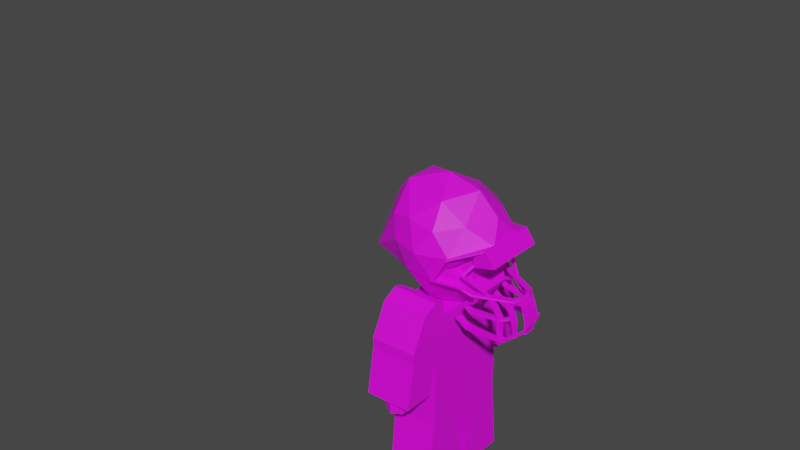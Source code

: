 # Source: person.blend  (saved by Blender 3.2.14; exported with 4.5.12 LTS)
import bpy
from mathutils import Matrix  # noqa: F401  (used for matrix-valued properties, if any)

bpy.ops.wm.read_factory_settings(use_empty=True)
scene = bpy.context.scene
scene.name = 'Scene'

# ---- collections
col_collection = bpy.data.collections.new('Collection'); scene.collection.children.link(col_collection)
col_collection_2 = bpy.data.collections.new('Collection 2'); scene.collection.children.link(col_collection_2)

# ---- images (referenced by path relative to the original .blend; pixels are not part of the script)
import os
ASSET_DIR = os.environ.get("B2B_ASSET_DIR", "")  # directory of the original .blend (textures are referenced by path, not embedded)
HERE = os.path.dirname(os.path.abspath(__file__))  # packed textures are extracted next to this script under _unpacked/

def load_image(name, relpath, width, height, colorspace="sRGB"):
    """Load a texture the original file referenced (path relative to the .blend, or extracted next to this script)."""
    p = next((c for c in (os.path.join(HERE, relpath), os.path.join(ASSET_DIR, relpath)) if relpath and os.path.exists(c)), "")
    if p:
        img = bpy.data.images.load(p, check_existing=True)
        img.name = name
    else:  # same state as the original file: an image datablock whose file is absent (Cycles renders it pink)
        img = bpy.data.images.new(name, width, height)
        img.source = "FILE"
        img.filepath = "//" + (relpath or name)
    img.colorspace_settings.name = colorspace
    return img
img_person_blood_png = load_image('Person_blood.png', 'Person_blood.png', 1024, 1024, 'sRGB')

# ---- materials (node trees are filled in below, after node groups)
mat_material = bpy.data.materials.new('Material')
mat_material.use_transparent_shadow = False

# ---- material node trees
mat_material.use_nodes = True; mat_material.node_tree.nodes.clear()
_N = mat_material.node_tree.nodes; _L = mat_material.node_tree.links
n0 = _N.new('ShaderNodeBsdfPrincipled'); n0.name = 'Principled BSDF'; n0.location = (10, 300)
n0.distribution = 'GGX'
n0.subsurface_method = 'RANDOM_WALK_SKIN'
n0.inputs[3].default_value = 1.45
n0.inputs[27].default_value = (0.0, 0.0, 0.0, 1.0)
n0.inputs[28].default_value = 1.0
n1 = _N.new('ShaderNodeOutputMaterial'); n1.name = 'Material Output'; n1.location = (300, 300)
n2 = _N.new('ShaderNodeTexImage'); n2.name = 'Image Texture'; n2.location = (-280, 260)
n2.image = img_person_blood_png
_L.new(n0.outputs[0], n1.inputs[0])
_L.new(n2.outputs[0], n0.inputs[0])
n1.is_active_output = True

# ---- world
world_world = bpy.data.worlds.new('World'); scene.world = world_world
world_world.use_nodes = True; world_world.node_tree.nodes.clear()
_N = world_world.node_tree.nodes; _L = world_world.node_tree.links
n0 = _N.new('ShaderNodeOutputWorld'); n0.name = 'World Output'; n0.location = (300, 300)
n1 = _N.new('ShaderNodeBackground'); n1.name = 'Background'; n1.location = (10, 300)
n1.inputs[0].default_value = (0.05088, 0.05088, 0.05088, 1.0)
_L.new(n1.outputs[0], n0.inputs[0])
n0.is_active_output = True
world_world.color = (0.05088, 0.05088, 0.05088)
world_world.use_sun_shadow = False
world_world.sun_shadow_jitter_overblur = 0.0

# ---- meshes
me_plane_001 = bpy.data.meshes.new('Plane.001')
me_plane_001.from_pydata([(0.5, -0.4457, 2.564), (0.5, 0.3657, 2.564), (0.5, -0.4457, 3.436), (0.5, 0.3657, 3.436)], [], [(0, 1, 3, 2)])
_uv = me_plane_001.uv_layers.new(name='UVMap')
_uv.uv.foreach_set('vector', [9.647e-05, 9.647e-05, 0.931, 9.723e-05, 0.931, 0.9999, 9.647e-05, 0.9999])
me_plane_001.use_remesh_fix_poles = True
me_plane_001.use_remesh_preserve_attributes = False
me_plane_001.update()
me_icosphere_005 = bpy.data.meshes.new('Icosphere.005')
me_icosphere_005.from_pydata([(0.1382, -0.4466, 3.644), (-0.3618, -0.276, 3.644), (0.4472, -2.006e-10, 3.644), (0.0, -2.006e-10, 3.92), (0.5755, -0.2622, 3.32), (0.0, -0.625, 3.32), (0.2939, -0.5247, 3.32), (-0.6955, -0.002232, 3.32), (-0.4939, -0.5247, 3.32), (0.3441, -0.2625, 3.683), (-0.1314, -0.4247, 3.683), (-0.4453, -2.006e-10, 3.683), (-0.4939, -0.5247, 2.92), (0.08123, -0.2625, 3.845), (0.2629, -2.006e-10, 3.845), (-0.2127, -0.1622, 3.845), (-0.6955, -0.002232, 2.92), (0.0, -0.625, 2.92), (-0.4939, -0.5247, 2.32), (-0.6955, -0.002232, 2.32), (0.0, -0.625, 2.32), (0.2939, -0.4251, 3.32), (0.1124, -0.4879, 3.32), (-0.06921, -0.4508, 3.32), (-0.3508, -0.4137, 3.32), (-0.4324, -0.2765, 3.32), (-0.5139, -0.03937, 3.32), (-8.936e-09, 0.5315, 2.681), (0.4753, 0.2658, 3.319), (0.4753, 0.2658, 2.681), (0.4753, -0.2658, 3.319), (0.4753, -0.2658, 2.681), (-9.316e-08, -0.5315, 3.319), (-7.427e-08, -0.5315, 2.681), (-8.936e-09, -7.503e-08, 2.362), (-5.691e-08, -1.019e-07, 3.638), (-0.4753, -0.2658, 3.319), (-0.4753, -0.2658, 2.681), (-0.4753, 0.2658, 3.319), (-0.4753, 0.2658, 2.681), (1.524e-07, 0.5315, 3.319), (3.41e-08, 1.053, 1.489), (-0.1328, 0.9767, 1.311), (-1.096e-08, -0.7467, 1.311), (-0.1328, 0.9767, 1.489), (-0.1328, 0.8233, 1.311), (0.1328, -0.8233, 1.489), (0.1328, -0.8233, 1.311), (-0.1328, 0.8233, 1.489), (-2.436e-08, 0.9, 1.577), (0.1328, -0.9767, 1.489), (0.1328, -0.9767, 1.311), (-1.096e-08, 0.9, 1.223), (-2.921e-08, 0.7467, 1.311), (-3.448e-08, -1.053, 1.489), (-2.921e-08, -1.053, 1.311), (-1.096e-08, -0.9, 1.223), (-2.436e-08, -0.9, 1.577), (-0.1328, -0.9767, 1.489), (-0.1328, -0.9767, 1.311), (-3.448e-08, 0.7467, 1.489), (0.1328, 0.8233, 1.311), (-0.1328, -0.8233, 1.489), (-0.1328, -0.8233, 1.311), (0.1328, 0.8233, 1.489), (0.1328, 0.9767, 1.311), (3.41e-08, -0.7467, 1.489), (0.1328, 0.9767, 1.489), (-1.096e-08, 1.053, 1.311), (-0.3, -0.7, 0.0), (-0.3, -0.6, 1.0), (0.3, -0.7, 0.0), (0.3, -0.6, 1.0), (-0.3, -0.1, 0.0), (-0.3, 0.0, 1.0), (0.3, -0.1, 0.0), (0.3, 0.0, 1.0), (-0.3, -0.6, 1.0), (-0.3, -0.6, 2.5), (0.3, -0.6, 1.0), (0.3, -0.6, 2.5), (-0.3, 0.0, 1.0), (-0.3, 0.0, 2.5), (0.3, 0.0, 1.0), (0.3, 0.0, 2.5), (-0.3, -0.6, 2.0), (0.3, -0.6, 2.0), (0.3, 0.0, 2.0), (-0.3, 0.0, 2.0), (-0.3, -0.8, 2.4), (0.3, -0.8, 2.4), (-0.3, -1.0, 2.0), (0.3, -1.0, 2.0), (-0.3, -0.7, 1.5), (0.3, -0.7, 1.5), (-0.3, -1.1, 1.5), (0.3, -1.1, 1.5)], [], [(0, 9, 13), (1, 10, 15), (6, 5, 17), (3, 14, 2, 4, 21, 22, 23, 24, 25, 26, 7, 11), (8, 12, 17, 5), (15, 3, 11), (7, 16, 12, 8), (4, 6, 5, 8, 7, 26, 25, 24, 23, 22, 21), (11, 1, 15), (15, 13, 3), (15, 10, 13), (10, 0, 13), (13, 14, 3), (13, 9, 14), (9, 2, 14), (7, 1, 11), (8, 10, 1), (8, 5, 10), (5, 0, 10), (6, 9, 0), (6, 4, 9), (4, 2, 9), (7, 8, 1), (5, 6, 0), (12, 18, 20, 17), (16, 19, 18, 12), (17, 4, 6), (4, 17, 21), (21, 17, 22), (23, 22, 17), (24, 23, 20), (17, 20, 23), (25, 24, 20, 18), (26, 25, 18, 19), (19, 7, 26), (34, 27, 29), (27, 40, 28, 29), (40, 35, 28), (34, 29, 31), (29, 28, 30, 31), (28, 35, 30), (34, 31, 33), (31, 30, 32, 33), (30, 35, 32), (34, 33, 37), (33, 32, 36, 37), (32, 35, 36), (34, 37, 39), (37, 36, 38, 39), (36, 35, 38), (34, 39, 27), (39, 38, 40, 27), (38, 35, 40), (56, 43, 47), (43, 66, 46, 47), (66, 57, 46), (56, 47, 51), (47, 46, 50, 51), (46, 57, 50), (56, 51, 55), (51, 50, 54, 55), (50, 57, 54), (56, 55, 59), (55, 54, 58, 59), (54, 57, 58), (56, 59, 63), (59, 58, 62, 63), (58, 57, 62), (56, 63, 43), (63, 62, 66, 43), (62, 57, 66), (41, 49, 67), (42, 44, 41, 68), (44, 49, 41), (52, 65, 61), (52, 68, 65), (67, 49, 64), (65, 67, 64, 61), (68, 41, 67, 65), (52, 61, 53), (52, 53, 45), (64, 49, 60), (61, 64, 60, 53), (52, 45, 42), (45, 48, 44, 42), (53, 60, 48, 45), (60, 49, 48), (52, 42, 68), (48, 49, 44), (75, 76, 72, 71), (71, 72, 70, 69), (73, 75, 71, 69), (76, 74, 70, 72), (74, 76, 75, 73), (69, 70, 74, 73), (87, 84, 80, 86), (85, 86, 94, 93), (81, 83, 79, 77), (84, 82, 78, 80), (88, 87, 83, 81), (85, 78, 82, 88), (77, 85, 88, 81), (82, 84, 87, 88), (79, 86, 85, 77), (83, 87, 86, 79), (92, 90, 89, 91), (80, 78, 89, 90), (78, 85, 91, 89), (86, 80, 90, 92), (93, 94, 96, 95), (91, 85, 93, 95), (92, 91, 95, 96), (86, 92, 96, 94)])
_uv = me_icosphere_005.uv_layers.new(name='UVMap')
_uv.uv.foreach_set('vector', [0.1818, 0.3149, 0.2727, 0.3149, 0.2273, 0.3937, 0.0, 0.3149, 0.09091, 0.3149, 0.04546, 0.3937, 0.2273, 0.2362, 0.1364, 0.2362, 0.1364, 0.2362, 0.2727, 0.4724, 0.3182, 0.3937, 0.3636, 0.3149, 0.3182, 0.2362, 0.3961, 0.2362, 0.474, 0.2362, 0.5519, 0.2362, 0.6299, 0.2362, 0.7078, 0.2362, 0.7857, 0.2362, 0.8636, 0.2362, 0.8182, 0.3149, 0.04546, 0.2362, 0.04546, 0.2362, 0.1364, 0.2362, 0.1364, 0.2362, 0.8636, 0.3937, 0.2727, 0.4724, 0.8182, 0.3149, 0.8636, 0.2362, 0.8636, 0.2362, 0.9545, 0.2362, 0.9545, 0.2362, 0.3182, 0.2362, 0.2273, 0.2362, 0.1364, 0.2362, 0.04546, 0.2362, 0.8636, 0.2362, 0.7857, 0.2362, 0.7078, 0.2362, 0.6299, 0.2362, 0.5519, 0.2362, 0.474, 0.2362, 0.3961, 0.2362, 0.8182, 0.3149, 0.9091, 0.3149, 0.8636, 0.3937, 0.04546, 0.3937, 0.1364, 0.3937, 0.09091, 0.4724, 0.04546, 0.3937, 0.09091, 0.3149, 0.1364, 0.3937, 0.09091, 0.3149, 0.1818, 0.3149, 0.1364, 0.3937, 0.2273, 0.3937, 0.3182, 0.3937, 0.2727, 0.4724, 0.2273, 0.3937, 0.2727, 0.3149, 0.3182, 0.3937, 0.2727, 0.3149, 0.3636, 0.3149, 0.3182, 0.3937, 0.8636, 0.2362, 0.9091, 0.3149, 0.8182, 0.3149, 0.04546, 0.2362, 0.09091, 0.3149, 0.0, 0.3149, 0.04546, 0.2362, 0.1364, 0.2362, 0.09091, 0.3149, 0.1364, 0.2362, 0.1818, 0.3149, 0.09091, 0.3149, 0.2273, 0.2362, 0.2727, 0.3149, 0.1818, 0.3149, 0.2273, 0.2362, 0.3182, 0.2362, 0.2727, 0.3149, 0.3182, 0.2362, 0.3636, 0.3149, 0.2727, 0.3149, 0.8636, 0.2362, 0.9545, 0.2362, 0.9091, 0.3149, 0.1364, 0.2362, 0.2273, 0.2362, 0.1818, 0.3149, 0.04546, 0.2362, 0.04546, 0.2362, 0.1364, 0.2362, 0.1364, 0.2362, 0.8636, 0.2362, 0.8636, 0.2362, 0.9545, 0.2362, 0.9545, 0.2362, 0.1364, 0.2362, 0.3182, 0.2362, 0.2273, 0.2362, 0.3182, 0.2362, 0.1364, 0.2362, 0.3961, 0.2362, 0.3961, 0.2362, 0.1364, 0.2362, 0.474, 0.2362, 0.5519, 0.2362, 0.474, 0.2362, 0.1364, 0.2362, 0.6299, 0.2362, 0.5519, 0.2362, 0.0, 0.0, 0.1364, 0.2362, 0.0, 0.0, 0.5519, 0.2362, 0.0, 0.0, 0.0, 0.0, 0.0, 0.0, 0.0, 0.0, 0.0, 0.0, 0.0, 0.0, 0.0, 0.0, 0.0, 0.0, 0.0, 0.0, 0.8636, 0.2362, 0.0, 0.0, 0.0, 0.0, 1.0, 0.0, 1.0, 1.0, 0.0, 0.0, 1.0, 0.0, 1.0, 1.0, 0.0, 1.0, 0.0, 0.0, 1.0, 0.0, 1.0, 1.0, 0.0, 0.0, 1.0, 0.0, 1.0, 1.0, 0.0, 0.0, 1.0, 0.0, 1.0, 1.0, 0.0, 1.0, 0.0, 0.0, 1.0, 0.0, 1.0, 1.0, 0.0, 0.0, 1.0, 0.0, 1.0, 1.0, 0.0, 0.0, 1.0, 0.0, 1.0, 1.0, 0.0, 1.0, 0.0, 0.0, 1.0, 0.0, 1.0, 1.0, 0.0, 0.0, 1.0, 0.0, 1.0, 1.0, 0.0, 0.0, 1.0, 0.0, 1.0, 1.0, 0.0, 1.0, 0.0, 0.0, 1.0, 0.0, 1.0, 1.0, 0.0, 0.0, 1.0, 0.0, 1.0, 1.0, 0.0, 0.0, 1.0, 0.0, 1.0, 1.0, 0.0, 1.0, 0.0, 0.0, 1.0, 0.0, 1.0, 1.0, 0.0, 0.0, 1.0, 0.0, 1.0, 1.0, 0.0, 0.0, 1.0, 0.0, 1.0, 1.0, 0.0, 1.0, 0.0, 0.0, 1.0, 0.0, 1.0, 1.0, 0.0, 0.0, 1.0, 0.0, 1.0, 1.0, 0.0, 0.0, 1.0, 0.0, 1.0, 1.0, 0.0, 1.0, 0.0, 0.0, 1.0, 0.0, 1.0, 1.0, 0.0, 0.0, 1.0, 0.0, 1.0, 1.0, 0.0, 0.0, 1.0, 0.0, 1.0, 1.0, 0.0, 1.0, 0.0, 0.0, 1.0, 0.0, 1.0, 1.0, 0.0, 0.0, 1.0, 0.0, 1.0, 1.0, 0.0, 0.0, 1.0, 0.0, 1.0, 1.0, 0.0, 1.0, 0.0, 0.0, 1.0, 0.0, 1.0, 1.0, 0.0, 0.0, 1.0, 0.0, 1.0, 1.0, 0.0, 0.0, 1.0, 0.0, 1.0, 1.0, 0.0, 1.0, 0.0, 0.0, 1.0, 0.0, 1.0, 1.0, 0.0, 0.0, 1.0, 0.0, 1.0, 1.0, 0.0, 0.0, 1.0, 0.0, 1.0, 1.0, 0.0, 1.0, 0.0, 0.0, 1.0, 0.0, 1.0, 1.0, 0.0, 0.0, 1.0, 0.0, 1.0, 1.0, 0.0, 0.0, 1.0, 0.0, 1.0, 1.0, 0.0, 1.0, 0.0, 0.0, 1.0, 0.0, 1.0, 1.0, 0.0, 0.0, 1.0, 0.0, 1.0, 1.0, 0.0, 0.0, 1.0, 0.0, 1.0, 1.0, 0.0, 1.0, 0.0, 0.0, 1.0, 0.0, 1.0, 1.0, 0.0, 0.0, 1.0, 0.0, 1.0, 1.0, 0.0, 0.0, 1.0, 0.0, 1.0, 1.0, 0.0, 0.0, 1.0, 0.0, 1.0, 1.0, 0.0, 0.0, 1.0, 0.0, 1.0, 1.0, 0.0, 1.0, 0.0, 0.0, 1.0, 0.0, 1.0, 1.0, 0.0, 1.0, 0.0, 0.0, 1.0, 0.0, 1.0, 1.0, 0.0, 0.0, 1.0, 0.0, 1.0, 1.0, 0.0, 0.0, 1.0, 0.0, 1.0, 1.0, 0.0, 0.0, 1.0, 0.0, 1.0, 1.0, 0.0, 1.0, 0.0, 0.0, 1.0, 0.0, 1.0, 1.0, 0.0, 0.0, 1.0, 0.0, 1.0, 1.0, 0.0, 1.0, 0.0, 0.0, 1.0, 0.0, 1.0, 1.0, 0.0, 1.0, 0.0, 0.0, 1.0, 0.0, 1.0, 1.0, 0.0, 0.0, 1.0, 0.0, 1.0, 1.0, 0.0, 0.0, 1.0, 0.0, 1.0, 1.0, 0.375, 0.625, 0.625, 0.625, 0.625, 0.75, 0.375, 0.75, 0.375, 0.75, 0.625, 0.75, 0.625, 1.0, 0.375, 1.0, 0.125, 0.625, 0.375, 0.625, 0.375, 0.75, 0.125, 0.75, 0.625, 0.625, 0.875, 0.625, 0.875, 0.75, 0.625, 0.75, 0.625, 0.125, 0.625, 0.625, 0.375, 0.625, 0.375, 0.125, 0.375, 0.0, 0.625, 0.0, 0.625, 0.125, 0.375, 0.125, 0.5625, 0.625, 0.625, 0.625, 0.625, 0.75, 0.5625, 0.75, 0.5625, 1.0, 0.5625, 0.75, 0.5625, 0.75, 0.5625, 1.0, 0.125, 0.625, 0.375, 0.625, 0.375, 0.75, 0.125, 0.75, 0.625, 0.625, 0.875, 0.625, 0.875, 0.75, 0.625, 0.75, 0.5625, 0.125, 0.5625, 0.625, 0.375, 0.625, 0.375, 0.125, 0.5625, 0.0, 0.625, 0.0, 0.625, 0.125, 0.5625, 0.125, 0.375, 0.0, 0.5625, 0.0, 0.5625, 0.125, 0.375, 0.125, 0.625, 0.125, 0.625, 0.625, 0.5625, 0.625, 0.5625, 0.125, 0.375, 0.75, 0.5625, 0.75, 0.5625, 1.0, 0.375, 1.0, 0.375, 0.625, 0.5625, 0.625, 0.5625, 0.75, 0.375, 0.75, 0.5625, 0.75, 0.625, 0.75, 0.625, 1.0, 0.5625, 1.0, 0.625, 0.75, 0.875, 0.75, 0.875, 0.75, 0.625, 0.75, 0.625, 0.0, 0.5625, 0.0, 0.5625, 0.0, 0.625, 0.0, 0.5625, 0.75, 0.625, 0.75, 0.625, 0.75, 0.5625, 0.75, 0.5625, 1.0, 0.5625, 0.75, 0.5625, 0.75, 0.5625, 1.0, 0.5625, 0.0, 0.5625, 0.0, 0.5625, 0.0, 0.5625, 0.0, 0.5625, 0.75, 0.5625, 1.0, 0.5625, 1.0, 0.5625, 0.75, 0.5625, 0.75, 0.5625, 0.75, 0.5625, 0.75, 0.5625, 0.75])
me_icosphere_005.use_remesh_fix_poles = True
me_icosphere_005.use_remesh_preserve_attributes = False
me_icosphere_005.update()
me_cube_006 = bpy.data.meshes.new('Cube.006')
me_cube_006.from_pydata([(-0.173, -0.3719, 0.6677), (-0.173, -0.3719, 1.268), (0.187, -0.3719, 1.268), (-0.173, -0.4919, 1.561), (0.187, -0.4919, 1.561), (-0.173, -0.6119, 1.321), (0.187, -0.6119, 1.321), (-0.173, -0.4319, 0.9677), (0.187, -0.4319, 0.9677), (-0.173, -0.6719, 0.9677), (0.187, -0.6719, 0.9677), (-0.173, -0.4319, 0.06769), (0.187, -0.4319, 0.06769), (0.187, -0.3719, 0.6677), (-0.173, -0.07194, 0.06769), (0.187, -0.07194, 0.06769), (0.1413, 0.1465, 1.771), (0.326, 0.1475, 2.059), (0.3196, 0.1522, 1.771), (0.326, -0.1714, 2.059), (0.3196, -0.1292, 1.771), (0.006988, -0.3309, 2.059), (0.1413, -0.2211, 1.771), (-0.2782, -0.1714, 2.059), (-0.1555, -0.1292, 1.767), (-0.2782, 0.1475, 2.059), (-0.1555, 0.05463, 1.767), (0.006988, 0.307, 2.059), (-0.07268, 0.5741, 0.8546), (0.006988, -0.4599, 0.8546), (0.08665, -0.5059, 0.8546), (0.006988, 0.5281, 1.014), (0.08665, -0.5979, 0.8546), (0.006988, 0.5281, 0.8015), (0.006988, 0.4361, 0.8546), (0.006988, -0.6439, 0.9608), (0.006988, -0.6439, 0.8546), (0.006988, -0.5519, 0.8015), (0.006988, -0.5519, 1.014), (-0.07268, -0.5979, 0.8546), (0.08665, 0.4821, 0.8546), (-0.07268, -0.5059, 0.8546), (0.08665, 0.5741, 0.8546), (0.006988, -0.4599, 0.9608), (0.006988, 0.6201, 0.8546), (-0.173, 0.3481, 0.6677), (-0.173, 0.3481, 1.568), (0.187, 0.3481, 1.568), (-0.173, -0.01194, 1.568), (0.187, -0.01194, 0.6677), (0.187, -0.01194, 1.568), (-0.173, 0.3481, 1.268), (0.187, 0.3481, 1.268), (0.187, -0.01194, 1.268), (-0.173, -0.01194, 1.268), (-0.173, 0.4681, 1.561), (0.187, 0.4681, 1.561), (-0.173, 0.5881, 1.321), (0.187, 0.5881, 1.321), (-0.173, 0.4081, 0.9677), (0.187, 0.4081, 0.9677), (-0.173, 0.6481, 0.9677), (0.187, 0.6481, 0.9677), (-0.173, 0.4081, 0.06769), (0.187, 0.4081, 0.06769), (0.187, 0.3481, 0.6677), (-0.173, 0.04806, 0.06769), (-0.173, -0.01194, 0.6677), (0.187, 0.04806, 0.06769), (0.2858, -0.1292, 1.771), (0.006988, -0.01194, 1.485), (-0.07268, -0.5979, 0.9608), (0.08665, 0.4821, 0.9608), (-0.07268, -0.5059, 0.9608), (0.08665, 0.5741, 0.9608), (0.006988, 0.6201, 0.9608), (-0.07268, 0.5741, 0.9608), (-0.07268, 0.4821, 0.9608), (-0.07268, 0.4821, 0.8546), (0.08665, -0.5059, 0.9608), (0.006988, 0.4361, 0.9608), (0.08665, -0.5979, 0.9608), (-0.173, -0.3719, 1.701), (0.187, -0.4919, 1.641), (-0.173, -0.4919, 1.641), (-0.173, 0.3481, 1.701), (0.187, 0.4681, 1.641), (-0.173, 0.4681, 1.641), (-0.173, -0.6119, 1.396), (-0.173, -0.4919, 1.636), (0.187, -0.4919, 1.636), (0.187, -0.6119, 1.396), (-0.173, 0.5881, 1.396), (-0.173, 0.4681, 1.636), (0.187, 0.4681, 1.636), (0.187, 0.5881, 1.396), (0.187, -0.3719, 1.568), (-0.173, -0.3719, 1.568), (0.187, -0.3719, 1.701), (0.187, 0.3481, 1.701), (0.187, -0.2759, 1.568), (-0.173, -0.2759, 1.568), (0.187, -0.2931, 1.677), (-0.173, -0.2931, 1.677), (0.187, 0.2709, 1.568), (-0.173, 0.2709, 1.568), (0.187, 0.2776, 1.674), (-0.173, 0.2776, 1.674), (0.3016, 4.325e-10, 1.568), (0.2072, -0.3078, 1.937), (-0.0744, -0.364, 1.878), (-0.3195, -4.696e-09, 1.816), (-0.0744, 0.364, 1.878), (0.2072, 0.3078, 1.937), (0.1394, -0.364, 2.224), (-0.2474, -0.2911, 2.224), (-0.2474, 0.2911, 2.224), (0.1394, 0.364, 2.224), (0.4095, -2.162e-08, 2.276), (0.001451, -2.299e-08, 2.499), (0.01567, -0.2139, 1.612), (0.4017, -0.1322, 1.75), (0.1342, -0.3461, 1.848), (0.2406, -2.641e-08, 1.908), (0.4017, 0.1322, 1.75), (-0.3043, 3.338e-09, 1.606), (-0.2337, -0.2645, 1.848), (0.01567, 0.2139, 1.612), (-0.2337, 0.2645, 1.848), (0.1342, 0.3461, 1.848), (0.4786, -0.1322, 2.134), (0.4786, 0.1322, 2.134), (0.0325, -0.4279, 2.051), (0.2598, -0.3461, 2.051), (-0.4874, -0.1852, 1.861), (-0.1948, -0.3461, 2.051), (-0.1948, 0.3461, 2.051), (-0.4874, 0.1852, 1.861), (0.2598, 0.3461, 2.051), (0.0325, 0.4279, 2.051), (0.2987, -0.2139, 2.254), (-0.06917, -0.3461, 2.254), (-0.438, -1.358e-08, 2.252), (-0.06917, 0.3461, 2.254), (0.2987, 0.2139, 2.254), (0.09534, -0.2139, 2.38), (0.2554, -2.162e-08, 2.432), (-0.247, -0.1322, 2.427), (-0.247, 0.1322, 2.427), (0.09534, 0.2139, 2.38), (0.3425, -0.2385, 1.488), (0.3425, -0.2385, 1.509), (0.5759, -0.2311, 1.491), (0.5759, -0.2311, 1.512), (0.3425, -0.1894, 1.488), (0.3425, -0.1894, 1.509), (0.5759, -0.182, 1.491), (0.5717, -0.1894, 1.509), (0.7106, -0.04805, 1.506), (0.7106, -0.04805, 1.528), (0.7106, 0.001103, 1.506), (0.7106, 0.001103, 1.528), (0.5957, -0.2311, 1.515), (0.6156, -0.2311, 1.518), (0.6448, -0.2242, 1.517), (0.6631, -0.1325, 1.514), (0.6759, -0.1253, 1.513), (0.6908, -0.04805, 1.525), (0.6908, 0.001103, 1.525), (0.6674, -0.09452, 1.516), (0.6539, -0.09906, 1.514), (0.6448, -0.183, 1.517), (0.6156, -0.182, 1.518), (0.5957, -0.182, 1.515), (0.5957, -0.182, 1.493), (0.6156, -0.182, 1.496), (0.6448, -0.183, 1.499), (0.6539, -0.09906, 1.498), (0.6689, -0.09981, 1.501), (0.6908, 0.001103, 1.503), (0.6908, -0.04805, 1.503), (0.6759, -0.1253, 1.501), (0.6611, -0.1341, 1.495), (0.6448, -0.2242, 1.499), (0.6156, -0.2311, 1.496), (0.5957, -0.2311, 1.493), (0.4735, -0.1786, 1.768), (0.4876, -0.1783, 1.77), (0.4876, -0.1436, 1.765), (0.4735, -0.1439, 1.763), (0.5847, -0.1348, 1.757), (0.601, -0.1348, 1.759), (0.601, -0.09435, 1.759), (0.5847, -0.09435, 1.757), (0.6502, -0.04805, 1.77), (0.6502, 0.001103, 1.77), (0.6304, -0.1163, 1.767), (0.6304, -0.06717, 1.767), (0.7172, -0.04805, 1.564), (0.7112, -0.04805, 1.601), (0.7031, -0.04805, 1.636), (0.6917, -0.04805, 1.672), (0.6823, -0.04805, 1.709), (0.659, -0.04805, 1.755), (0.6391, -0.1163, 1.752), (0.6625, -0.04805, 1.706), (0.6719, -0.04805, 1.669), (0.6833, -0.04805, 1.633), (0.6913, -0.04805, 1.599), (0.6974, -0.04805, 1.561), (0.7172, 0.001103, 1.564), (0.7112, 0.001103, 1.601), (0.7031, 0.001103, 1.636), (0.6917, 0.001103, 1.672), (0.6823, 0.001103, 1.709), (0.659, 0.001103, 1.755), (0.6391, -0.06717, 1.752), (0.6625, 0.001103, 1.706), (0.6719, 0.001103, 1.669), (0.6833, 0.001103, 1.633), (0.6913, 0.001103, 1.599), (0.6974, 0.001103, 1.561), (0.5857, -0.1696, 1.552), (0.5801, -0.1627, 1.594), (0.5765, -0.1571, 1.629), (0.5742, -0.1545, 1.645), (0.5221, -0.1438, 1.71), (0.5419, -0.1434, 1.712), (0.5941, -0.1543, 1.646), (0.5964, -0.1569, 1.63), (0.5999, -0.1623, 1.597), (0.6055, -0.1692, 1.555), (0.5857, -0.2182, 1.559), (0.5801, -0.2113, 1.601), (0.5765, -0.2057, 1.635), (0.5742, -0.2031, 1.651), (0.5221, -0.1924, 1.716), (0.6055, -0.2178, 1.561), (0.5999, -0.2109, 1.604), (0.5964, -0.2055, 1.636), (0.5941, -0.2029, 1.652), (0.5419, -0.192, 1.719), (0.3652, -0.1894, 1.628), (0.3596, -0.1894, 1.646), (0.3652, -0.2385, 1.628), (0.3596, -0.2385, 1.646), (0.6654, -0.1391, 1.614), (0.6598, -0.1391, 1.631), (0.6543, -0.1391, 1.649), (0.6487, -0.1391, 1.666), (0.6272, -0.1391, 1.707), (0.6073, -0.1391, 1.706), (0.6289, -0.1391, 1.665), (0.6344, -0.1391, 1.648), (0.64, -0.1391, 1.63), (0.6455, -0.1391, 1.613), (0.6654, -0.08998, 1.614), (0.6598, -0.08998, 1.631), (0.6543, -0.08998, 1.649), (0.6487, -0.08998, 1.666), (0.6272, -0.08998, 1.707), (0.6073, -0.08998, 1.706), (0.6289, -0.08998, 1.665), (0.6344, -0.08998, 1.648), (0.64, -0.08998, 1.63), (0.6455, -0.08998, 1.613), (0.5948, -0.2029, 1.652), (0.6004, -0.2057, 1.635), (0.5948, -0.1543, 1.646), (0.6004, -0.1571, 1.628), (0.3756, -0.2385, 1.779), (0.3756, -0.1894, 1.779), (0.3843, -0.2385, 1.764), (0.3843, -0.1894, 1.764), (0.2999, -0.275, 1.822), (0.2999, -0.2259, 1.822), (0.2913, -0.275, 1.805), (0.2913, -0.2259, 1.805), (0.1553, -0.3809, 1.876), (0.1553, -0.3317, 1.876), (0.1365, -0.3809, 1.866), (0.1365, -0.3317, 1.866), (0.3186, -0.1894, 1.668), (0.313, -0.1894, 1.686), (0.3186, -0.2385, 1.668), (0.313, -0.2385, 1.686), (0.2902, -0.1894, 1.614), (0.2846, -0.1894, 1.631), (0.2902, -0.2385, 1.614), (0.2846, -0.2385, 1.631), (0.2602, -0.1894, 1.536), (0.2547, -0.1894, 1.554), (0.2602, -0.2385, 1.536), (0.2547, -0.2385, 1.554), (0.2666, -0.2385, 1.538), (0.2666, -0.2385, 1.56), (0.2666, -0.1894, 1.538), (0.2666, -0.1894, 1.56), (0.3229, -0.2385, 1.677), (0.3285, -0.2385, 1.66), (0.3285, -0.1894, 1.66), (0.3229, -0.1894, 1.677), (0.3965, -0.2385, 1.724), (0.4064, -0.2385, 1.715), (0.4064, -0.1894, 1.715), (0.4061, -0.2385, 1.772), (0.416, -0.2385, 1.763), (0.416, -0.1894, 1.763), (0.1435, -0.3809, 1.854), (0.1435, -0.3317, 1.854), (0.1612, -0.3809, 1.865), (0.1612, -0.3317, 1.865), (0.2562, -0.3704, 2.056), (0.2562, -0.3212, 2.056), (0.262, -0.3704, 2.045), (0.262, -0.3212, 2.045), (0.4808, -0.2385, 2.144), (0.4808, -0.1894, 2.144), (0.4867, -0.2385, 2.133), (0.4867, -0.1894, 2.133), (0.4664, -0.1894, 2.138), (0.4723, -0.1894, 2.127), (0.4664, -0.2385, 2.138), (0.4723, -0.2385, 2.127), (0.5589, -0.2385, 2.035), (0.5589, -0.1894, 2.035), (0.5444, -0.1894, 2.029), (0.5444, -0.2385, 2.029), (0.5453, -0.1894, 2.054), (0.5308, -0.1894, 2.047), (0.5453, -0.2385, 2.054), (0.5308, -0.2385, 2.047), (0.3984, -0.1894, 1.997), (0.3984, -0.2385, 1.997), (0.3848, -0.1894, 2.016), (0.3848, -0.2385, 2.016), (0.4046, -0.1894, 2.02), (0.4046, -0.2385, 2.02), (0.4182, -0.2385, 2.001), (0.4182, -0.1894, 2.001), (0.3911, -0.1894, 2.089), (0.3911, -0.2385, 2.089), (0.4108, -0.1894, 2.094), (0.4108, -0.2385, 2.094), (0.3129, -1.393e-08, 2.054), (0.3187, -1.393e-08, 2.043), (0.4808, -1.393e-08, 2.144), (0.4867, -1.393e-08, 2.133), (0.4664, -1.393e-08, 2.138), (0.4723, -1.393e-08, 2.127), (0.5589, -1.393e-08, 2.035), (0.5444, -1.393e-08, 2.029), (0.5453, -1.393e-08, 2.054), (0.5308, -1.393e-08, 2.047), (0.3984, -1.393e-08, 1.997), (0.3848, -1.393e-08, 2.016), (0.4046, -1.393e-08, 2.02), (0.4182, -1.393e-08, 2.001), (0.3911, -1.393e-08, 2.089), (0.4108, -1.393e-08, 2.094), (0.3265, -0.2528, 1.905), (0.3265, -0.2869, 1.905), (0.3129, -0.2528, 1.923), (0.3129, -0.2869, 1.923), (0.3269, -0.2525, 1.937), (0.3269, -0.2866, 1.937), (0.3405, -0.2525, 1.919), (0.3405, -0.2866, 1.919), (0.4817, -0.1533, 1.763), (0.4817, -0.1732, 1.763), (0.4899, -0.1531, 1.771), (0.4899, -0.173, 1.771), (0.3425, 0.2385, 1.488), (0.3425, 0.2385, 1.509), (0.5759, 0.2311, 1.491), (0.5759, 0.2311, 1.512), (0.3425, 0.1894, 1.488), (0.3425, 0.1894, 1.509), (0.5759, 0.182, 1.491), (0.5717, 0.1894, 1.509), (0.7106, 0.04805, 1.506), (0.7106, 0.04805, 1.528), (0.7106, -0.001103, 1.506), (0.7106, -0.001103, 1.528), (0.5957, 0.2311, 1.515), (0.6156, 0.2311, 1.518), (0.6448, 0.2242, 1.517), (0.6631, 0.1325, 1.514), (0.6759, 0.1253, 1.513), (0.6908, 0.04805, 1.525), (0.6908, -0.001103, 1.525), (0.6674, 0.09452, 1.516), (0.6539, 0.09906, 1.514), (0.6448, 0.183, 1.517), (0.6156, 0.182, 1.518), (0.5957, 0.182, 1.515), (0.5957, 0.182, 1.493), (0.6156, 0.182, 1.496), (0.6448, 0.183, 1.499), (0.6539, 0.09906, 1.498), (0.6689, 0.09981, 1.501), (0.6908, -0.001103, 1.503), (0.6908, 0.04805, 1.503), (0.6759, 0.1253, 1.501), (0.6611, 0.1341, 1.495), (0.6448, 0.2242, 1.499), (0.6156, 0.2311, 1.496), (0.5957, 0.2311, 1.493), (0.4735, 0.1786, 1.768), (0.4876, 0.1783, 1.77), (0.4876, 0.1436, 1.765), (0.4735, 0.1439, 1.763), (0.5847, 0.1348, 1.757), (0.601, 0.1348, 1.759), (0.601, 0.09435, 1.759), (0.5847, 0.09435, 1.757), (0.6502, 0.04805, 1.77), (0.6502, -0.001103, 1.77), (0.6304, 0.1163, 1.767), (0.6304, 0.06717, 1.767), (0.7172, 0.04805, 1.564), (0.7112, 0.04805, 1.601), (0.7031, 0.04805, 1.636), (0.6917, 0.04805, 1.672), (0.6823, 0.04805, 1.709), (0.659, 0.04805, 1.755), (0.6391, 0.1163, 1.752), (0.6625, 0.04805, 1.706), (0.6719, 0.04805, 1.669), (0.6833, 0.04805, 1.633), (0.6913, 0.04805, 1.599), (0.6974, 0.04805, 1.561), (0.7172, -0.001103, 1.564), (0.7112, -0.001103, 1.601), (0.7031, -0.001103, 1.636), (0.6917, -0.001103, 1.672), (0.6823, -0.001103, 1.709), (0.659, -0.001103, 1.755), (0.6391, 0.06717, 1.752), (0.6625, -0.001103, 1.706), (0.6719, -0.001103, 1.669), (0.6833, -0.001103, 1.633), (0.6913, -0.001103, 1.599), (0.6974, -0.001103, 1.561), (0.5857, 0.1696, 1.552), (0.5801, 0.1627, 1.594), (0.5765, 0.1571, 1.629), (0.5742, 0.1545, 1.645), (0.5221, 0.1438, 1.71), (0.5419, 0.1434, 1.712), (0.5941, 0.1543, 1.646), (0.5964, 0.1569, 1.63), (0.5999, 0.1623, 1.597), (0.6055, 0.1692, 1.555), (0.5857, 0.2182, 1.559), (0.5801, 0.2113, 1.601), (0.5765, 0.2057, 1.635), (0.5742, 0.2031, 1.651), (0.5221, 0.1924, 1.716), (0.6055, 0.2178, 1.561), (0.5999, 0.2109, 1.604), (0.5964, 0.2055, 1.636), (0.5941, 0.2029, 1.652), (0.5419, 0.192, 1.719), (0.3652, 0.1894, 1.628), (0.3596, 0.1894, 1.646), (0.3652, 0.2385, 1.628), (0.3596, 0.2385, 1.646), (0.6654, 0.1391, 1.614), (0.6598, 0.1391, 1.631), (0.6543, 0.1391, 1.649), (0.6487, 0.1391, 1.666), (0.6272, 0.1391, 1.707), (0.6073, 0.1391, 1.706), (0.6289, 0.1391, 1.665), (0.6344, 0.1391, 1.648), (0.64, 0.1391, 1.63), (0.6455, 0.1391, 1.613), (0.6654, 0.08998, 1.614), (0.6598, 0.08998, 1.631), (0.6543, 0.08998, 1.649), (0.6487, 0.08998, 1.666), (0.6272, 0.08998, 1.707), (0.6073, 0.08998, 1.706), (0.6289, 0.08998, 1.665), (0.6344, 0.08998, 1.648), (0.64, 0.08998, 1.63), (0.6455, 0.08998, 1.613), (0.5948, 0.2029, 1.652), (0.6004, 0.2057, 1.635), (0.5948, 0.1543, 1.646), (0.6004, 0.1571, 1.628), (0.3756, 0.2385, 1.779), (0.3756, 0.1894, 1.779), (0.3843, 0.2385, 1.764), (0.3843, 0.1894, 1.764), (0.2999, 0.275, 1.822), (0.2999, 0.2259, 1.822), (0.2913, 0.275, 1.805), (0.2913, 0.2259, 1.805), (0.1553, 0.3809, 1.876), (0.1553, 0.3317, 1.876), (0.1365, 0.3809, 1.866), (0.1365, 0.3317, 1.866), (0.3186, 0.1894, 1.668), (0.313, 0.1894, 1.686), (0.3186, 0.2385, 1.668), (0.313, 0.2385, 1.686), (0.2902, 0.1894, 1.614), (0.2846, 0.1894, 1.631), (0.2902, 0.2385, 1.614), (0.2846, 0.2385, 1.631), (0.2602, 0.1894, 1.536), (0.2547, 0.1894, 1.554), (0.2602, 0.2385, 1.536), (0.2547, 0.2385, 1.554), (0.2666, 0.2385, 1.538), (0.2666, 0.2385, 1.56), (0.2666, 0.1894, 1.538), (0.2666, 0.1894, 1.56), (0.3229, 0.2385, 1.677), (0.3285, 0.2385, 1.66), (0.3285, 0.1894, 1.66), (0.3229, 0.1894, 1.677), (0.3965, 0.2385, 1.724), (0.4064, 0.2385, 1.715), (0.4064, 0.1894, 1.715), (0.4061, 0.2385, 1.772), (0.416, 0.2385, 1.763), (0.416, 0.1894, 1.763), (0.1435, 0.3809, 1.854), (0.1435, 0.3317, 1.854), (0.1612, 0.3809, 1.865), (0.1612, 0.3317, 1.865), (0.2562, 0.3704, 2.056), (0.2562, 0.3212, 2.056), (0.262, 0.3704, 2.045), (0.262, 0.3212, 2.045), (0.4808, 0.2385, 2.144), (0.4808, 0.1894, 2.144), (0.4867, 0.2385, 2.133), (0.4867, 0.1894, 2.133), (0.4664, 0.1894, 2.138), (0.4723, 0.1894, 2.127), (0.4664, 0.2385, 2.138), (0.4723, 0.2385, 2.127), (0.5589, 0.2385, 2.035), (0.5589, 0.1894, 2.035), (0.5444, 0.1894, 2.029), (0.5444, 0.2385, 2.029), (0.5453, 0.1894, 2.054), (0.5308, 0.1894, 2.047), (0.5453, 0.2385, 2.054), (0.5308, 0.2385, 2.047), (0.3984, 0.1894, 1.997), (0.3984, 0.2385, 1.997), (0.3848, 0.1894, 2.016), (0.3848, 0.2385, 2.016), (0.4046, 0.1894, 2.02), (0.4046, 0.2385, 2.02), (0.4182, 0.2385, 2.001), (0.4182, 0.1894, 2.001), (0.3911, 0.1894, 2.089), (0.3911, 0.2385, 2.089), (0.4108, 0.1894, 2.094), (0.4108, 0.2385, 2.094), (0.3265, 0.2528, 1.905), (0.3265, 0.2869, 1.905), (0.3129, 0.2528, 1.923), (0.3129, 0.2869, 1.923), (0.3269, 0.2525, 1.937), (0.3269, 0.2866, 1.937), (0.3405, 0.2525, 1.919), (0.3405, 0.2866, 1.919), (0.4817, 0.1533, 1.763), (0.4817, 0.1732, 1.763), (0.4899, 0.1531, 1.771), (0.4899, 0.173, 1.771)], [], [(53, 50, 96, 2), (1, 2, 8, 7), (67, 49, 13, 0), (50, 48, 97, 96), (1, 97, 48, 54), (0, 1, 54, 67), (13, 2, 1, 0), (49, 53, 2, 13), (5, 6, 91, 88), (3, 4, 83, 84), (97, 1, 5, 3), (2, 96, 4, 6), (7, 8, 10, 9), (5, 1, 7, 9), (6, 5, 9, 10), (2, 6, 10, 8), (15, 49, 13, 12), (12, 13, 0, 11), (14, 15, 12, 11), (67, 49, 15, 14), (11, 0, 67, 14), (70, 16, 18), (16, 27, 17, 18), (70, 18, 20), (18, 17, 19, 20), (20, 19, 21, 22), (70, 22, 24), (22, 21, 23, 24), (70, 24, 26), (24, 23, 25, 26), (70, 26, 16), (26, 25, 27, 16), (37, 29, 30), (29, 43, 79, 30), (43, 38, 79), (37, 30, 32), (30, 79, 81, 32), (79, 38, 81), (37, 32, 36), (32, 81, 35, 36), (81, 38, 35), (37, 36, 39), (36, 35, 71, 39), (35, 38, 71), (37, 39, 41), (39, 71, 73, 41), (71, 38, 73), (37, 41, 29), (41, 73, 43, 29), (73, 38, 43), (75, 31, 74), (28, 76, 75, 44), (76, 31, 75), (33, 42, 40), (33, 44, 42), (74, 31, 72), (44, 75, 74, 42), (33, 40, 34), (33, 34, 78), (72, 31, 80), (33, 78, 28), (78, 77, 76, 28), (80, 31, 77), (33, 28, 44), (77, 31, 76), (53, 52, 47, 50), (51, 59, 60, 52), (67, 45, 65, 49), (50, 47, 46, 48), (54, 67, 49, 53), (51, 54, 48, 46), (45, 67, 54, 51), (48, 54, 53, 50), (65, 45, 51, 52), (49, 65, 52, 53), (55, 56, 94, 93), (56, 55, 87, 86), (46, 55, 57, 51), (52, 58, 56, 47), (59, 61, 62, 60), (57, 61, 59, 51), (58, 62, 61, 57), (52, 60, 62, 58), (68, 64, 65, 49), (64, 63, 45, 65), (66, 63, 64, 68), (67, 66, 68, 49), (63, 66, 67, 45), (70, 69, 22), (17, 27, 25, 23, 21, 19), (34, 40, 72, 80), (40, 42, 74, 72), (78, 34, 80, 77), (98, 82, 84, 83), (99, 86, 87, 85), (55, 46, 85, 87), (97, 3, 84, 82), (47, 56, 86, 99), (4, 96, 98, 83), (91, 90, 89, 88), (95, 92, 93, 94), (4, 3, 89, 90), (56, 58, 95, 94), (57, 55, 93, 92), (6, 4, 90, 91), (3, 5, 88, 89), (58, 57, 92, 95), (98, 96, 100, 102), (99, 85, 107, 106), (100, 101, 103, 102), (97, 82, 103, 101), (82, 98, 102, 103), (96, 97, 101, 100), (105, 104, 106, 107), (46, 47, 104, 105), (47, 99, 106, 104), (85, 46, 105, 107), (108, 121, 120), (109, 121, 123), (108, 120, 125), (108, 125, 127), (108, 127, 124), (109, 123, 130), (110, 122, 132), (111, 126, 134), (112, 128, 136), (113, 129, 138), (109, 130, 133), (110, 132, 135), (111, 134, 137), (112, 136, 139), (113, 138, 131), (114, 140, 145), (115, 141, 147), (116, 142, 148), (117, 143, 149), (118, 144, 146), (146, 149, 119), (146, 144, 149), (144, 117, 149), (149, 148, 119), (149, 143, 148), (143, 116, 148), (148, 147, 119), (148, 142, 147), (142, 115, 147), (147, 145, 119), (147, 141, 145), (141, 114, 145), (145, 146, 119), (145, 140, 146), (140, 118, 146), (131, 144, 118), (131, 138, 144), (138, 117, 144), (139, 143, 117), (139, 136, 143), (136, 116, 143), (137, 142, 116), (137, 134, 142), (134, 115, 142), (135, 141, 115), (135, 132, 141), (132, 114, 141), (133, 140, 114), (133, 130, 140), (130, 118, 140), (138, 139, 117), (138, 129, 139), (129, 112, 139), (136, 137, 116), (136, 128, 137), (128, 111, 137), (134, 135, 115), (134, 126, 135), (126, 110, 135), (132, 133, 114), (132, 122, 133), (122, 109, 133), (130, 131, 118), (130, 123, 131), (123, 113, 131), (124, 129, 113), (124, 127, 129), (127, 112, 129), (127, 128, 112), (127, 125, 128), (125, 111, 128), (125, 126, 111), (125, 120, 126), (120, 110, 126), (123, 124, 113), (123, 121, 124), (121, 108, 124), (120, 122, 110), (120, 121, 122), (121, 109, 122), (204, 203, 194, 196), (152, 153, 151, 150), (154, 156, 152, 150), (157, 155, 151, 153), (155, 157, 156, 154), (150, 151, 295, 294), (160, 161, 159, 158), (180, 179, 160, 158), (167, 180, 158, 159), (179, 168, 161, 160), (156, 157, 173, 174), (174, 173, 172, 175), (175, 172, 171, 176), (176, 171, 170, 177), (177, 170, 169, 178), (178, 169, 168, 179), (153, 152, 185, 162), (162, 185, 184, 163), (163, 184, 183, 164), (164, 183, 182, 165), (165, 182, 181, 166), (166, 181, 180, 167), (152, 156, 174, 185), (185, 174, 175, 184), (184, 175, 176, 183), (183, 176, 177, 182), (182, 177, 178, 181), (181, 178, 179, 180), (157, 153, 162, 173), (227, 226, 189, 188), (172, 163, 164, 171), (171, 164, 165, 170), (251, 250, 191, 190), (169, 166, 167, 168), (189, 186, 187, 188), (226, 236, 186, 189), (236, 241, 187, 186), (241, 227, 188, 187), (193, 190, 191, 192), (250, 260, 192, 191), (261, 251, 190, 193), (260, 261, 193, 192), (197, 196, 194, 195), (203, 215, 195, 194), (196, 197, 271, 270), (215, 216, 197, 195), (161, 168, 221, 210), (210, 221, 220, 211), (211, 220, 219, 212), (212, 219, 218, 213), (213, 218, 217, 214), (214, 217, 216, 215), (168, 167, 209, 221), (221, 209, 208, 220), (220, 208, 207, 219), (219, 207, 206, 218), (218, 206, 205, 217), (217, 205, 204, 216), (159, 161, 210, 198), (198, 210, 211, 199), (199, 211, 212, 200), (200, 212, 213, 201), (201, 213, 214, 202), (202, 214, 215, 203), (167, 159, 198, 209), (209, 198, 199, 208), (208, 199, 200, 207), (207, 200, 201, 206), (206, 201, 202, 205), (205, 202, 203, 204), (163, 172, 231, 237), (237, 231, 230, 238), (238, 230, 229, 239), (239, 229, 228, 240), (240, 228, 227, 241), (162, 163, 237, 232), (232, 237, 238, 233), (233, 238, 239, 234), (234, 239, 240, 235), (235, 240, 241, 236), (173, 162, 232, 222), (222, 232, 233, 223), (223, 233, 234, 224), (225, 224, 242, 243), (225, 235, 236, 226), (172, 173, 222, 231), (231, 222, 223, 230), (230, 223, 224, 229), (229, 224, 225, 228), (228, 225, 226, 227), (299, 298, 285, 284), (224, 234, 244, 242), (234, 235, 245, 244), (235, 225, 243, 245), (169, 170, 265, 256), (256, 265, 264, 257), (257, 264, 263, 258), (258, 263, 262, 259), (259, 262, 261, 260), (170, 165, 255, 265), (265, 255, 254, 264), (254, 253, 266, 267), (263, 253, 252, 262), (262, 252, 251, 261), (166, 169, 256, 246), (246, 256, 257, 247), (247, 257, 258, 248), (248, 258, 259, 249), (249, 259, 260, 250), (165, 166, 246, 255), (255, 246, 247, 254), (254, 247, 248, 253), (253, 248, 249, 252), (252, 249, 250, 251), (269, 267, 266, 268), (264, 254, 267, 269), (263, 264, 269, 268), (253, 263, 268, 266), (270, 271, 275, 274), (204, 196, 270, 272), (216, 204, 272, 273), (197, 216, 273, 271), (309, 308, 280, 281), (273, 272, 276, 277), (272, 270, 274, 276), (271, 273, 277, 275), (281, 280, 278, 279), (308, 310, 278, 280), (311, 309, 281, 279), (278, 310, 314, 312), (285, 283, 287, 289), (300, 299, 284, 282), (301, 300, 282, 283), (298, 301, 283, 285), (288, 289, 293, 292), (284, 285, 289, 288), (282, 284, 288, 286), (283, 282, 286, 287), (290, 292, 293, 291), (286, 288, 292, 290), (287, 286, 290, 291), (289, 287, 291, 293), (294, 295, 297, 296), (151, 155, 297, 295), (154, 150, 294, 296), (155, 154, 296, 297), (245, 243, 301, 298), (243, 242, 300, 301), (242, 244, 299, 300), (244, 245, 298, 299), (298, 301, 304, 303), (285, 298, 303, 302), (303, 304, 307, 306), (302, 303, 306, 305), (274, 275, 311, 310), (275, 277, 309, 311), (276, 274, 310, 308), (277, 276, 308, 309), (319, 328, 352, 347), (311, 279, 313, 315), (279, 278, 312, 313), (310, 311, 315, 314), (318, 319, 317, 316), (320, 322, 316, 317), (315, 313, 344, 345), (322, 323, 318, 316), (312, 314, 323, 322), (314, 315, 321, 323), (313, 312, 322, 320), (342, 336, 356, 359), (327, 326, 325, 324), (328, 330, 324, 325), (313, 320, 348, 344), (330, 331, 327, 324), (318, 323, 331, 330), (323, 321, 329, 331), (319, 318, 330, 328), (334, 340, 358, 355), (365, 364, 362, 363), (338, 337, 335, 333), (329, 321, 349, 353), (339, 338, 333, 332), (326, 327, 338, 339), (326, 339, 357, 351), (327, 331, 337, 338), (331, 329, 336, 337), (343, 342, 340, 341), (337, 336, 342, 343), (335, 337, 343, 341), (334, 335, 341, 340), (164, 171, 176, 183), (349, 347, 346, 348), (353, 351, 350, 352), (345, 349, 348, 344), (356, 359, 358, 355), (349, 353, 352, 347), (356, 355, 354, 357), (353, 356, 357, 351), (317, 319, 347, 346), (339, 332, 354, 357), (325, 326, 351, 350), (336, 329, 353, 356), (332, 334, 355, 354), (320, 317, 346, 348), (340, 342, 359, 358), (321, 315, 345, 349), (328, 325, 350, 352), (363, 362, 360, 361), (364, 366, 360, 362), (367, 365, 363, 361), (360, 366, 370, 368), (332, 333, 367, 366), (333, 335, 365, 367), (334, 332, 366, 364), (335, 334, 364, 365), (370, 371, 369, 368), (361, 360, 368, 369), (367, 361, 369, 371), (366, 367, 371, 370), (426, 418, 416, 425), (374, 372, 373, 375), (376, 372, 374, 378), (379, 375, 373, 377), (377, 376, 378, 379), (372, 516, 517, 373), (382, 380, 381, 383), (402, 380, 382, 401), (389, 381, 380, 402), (401, 382, 383, 390), (378, 396, 395, 379), (396, 397, 394, 395), (397, 398, 393, 394), (398, 399, 392, 393), (399, 400, 391, 392), (400, 401, 390, 391), (375, 384, 407, 374), (384, 385, 406, 407), (385, 386, 405, 406), (386, 387, 404, 405), (387, 388, 403, 404), (388, 389, 402, 403), (374, 407, 396, 378), (407, 406, 397, 396), (406, 405, 398, 397), (405, 404, 399, 398), (404, 403, 400, 399), (403, 402, 401, 400), (379, 395, 384, 375), (449, 410, 411, 448), (394, 393, 386, 385), (393, 392, 387, 386), (473, 412, 413, 472), (391, 390, 389, 388), (411, 410, 409, 408), (448, 411, 408, 458), (458, 408, 409, 463), (463, 409, 410, 449), (415, 414, 413, 412), (472, 413, 414, 482), (483, 415, 412, 473), (482, 414, 415, 483), (419, 417, 416, 418), (425, 416, 417, 437), (418, 492, 493, 419), (437, 417, 419, 438), (383, 432, 443, 390), (432, 433, 442, 443), (433, 434, 441, 442), (434, 435, 440, 441), (435, 436, 439, 440), (436, 437, 438, 439), (390, 443, 431, 389), (443, 442, 430, 431), (442, 441, 429, 430), (441, 440, 428, 429), (440, 439, 427, 428), (439, 438, 426, 427), (381, 420, 432, 383), (420, 421, 433, 432), (421, 422, 434, 433), (422, 423, 435, 434), (423, 424, 436, 435), (424, 425, 437, 436), (389, 431, 420, 381), (431, 430, 421, 420), (430, 429, 422, 421), (429, 428, 423, 422), (428, 427, 424, 423), (427, 426, 425, 424), (385, 459, 453, 394), (459, 460, 452, 453), (460, 461, 451, 452), (461, 462, 450, 451), (462, 463, 449, 450), (384, 454, 459, 385), (454, 455, 460, 459), (455, 456, 461, 460), (456, 457, 462, 461), (457, 458, 463, 462), (395, 444, 454, 384), (444, 445, 455, 454), (445, 446, 456, 455), (447, 465, 464, 446), (447, 448, 458, 457), (394, 453, 444, 395), (453, 452, 445, 444), (452, 451, 446, 445), (451, 450, 447, 446), (450, 449, 448, 447), (521, 506, 507, 520), (446, 464, 466, 456), (456, 466, 467, 457), (457, 467, 465, 447), (391, 478, 487, 392), (478, 479, 486, 487), (479, 480, 485, 486), (480, 481, 484, 485), (481, 482, 483, 484), (392, 487, 477, 387), (487, 486, 476, 477), (476, 489, 488, 475), (485, 484, 474, 475), (484, 483, 473, 474), (388, 468, 478, 391), (468, 469, 479, 478), (469, 470, 480, 479), (470, 471, 481, 480), (471, 472, 482, 481), (387, 477, 468, 388), (477, 476, 469, 468), (476, 475, 470, 469), (475, 474, 471, 470), (474, 473, 472, 471), (491, 490, 488, 489), (486, 491, 489, 476), (485, 490, 491, 486), (475, 488, 490, 485), (492, 496, 497, 493), (426, 494, 492, 418), (438, 495, 494, 426), (419, 493, 495, 438), (531, 503, 502, 530), (495, 499, 498, 494), (494, 498, 496, 492), (493, 497, 499, 495), (503, 501, 500, 502), (530, 502, 500, 532), (533, 501, 503, 531), (500, 534, 536, 532), (507, 511, 509, 505), (522, 504, 506, 521), (523, 505, 504, 522), (520, 507, 505, 523), (510, 514, 515, 511), (506, 510, 511, 507), (504, 508, 510, 506), (505, 509, 508, 504), (512, 513, 515, 514), (508, 512, 514, 510), (509, 513, 512, 508), (511, 515, 513, 509), (516, 518, 519, 517), (373, 517, 519, 377), (376, 518, 516, 372), (377, 519, 518, 376), (467, 520, 523, 465), (465, 523, 522, 464), (464, 522, 521, 466), (466, 521, 520, 467), (520, 525, 526, 523), (507, 524, 525, 520), (525, 528, 529, 526), (524, 527, 528, 525), (496, 532, 533, 497), (497, 533, 531, 499), (498, 530, 532, 496), (499, 531, 530, 498), (541, 347, 352, 550), (533, 537, 535, 501), (501, 535, 534, 500), (532, 536, 537, 533), (540, 538, 539, 541), (542, 539, 538, 544), (537, 345, 344, 535), (544, 538, 540, 545), (534, 544, 545, 536), (536, 545, 543, 537), (535, 542, 544, 534), (564, 359, 356, 558), (549, 546, 547, 548), (550, 547, 546, 552), (535, 344, 348, 542), (552, 546, 549, 553), (540, 552, 553, 545), (545, 553, 551, 543), (541, 550, 552, 540), (556, 355, 358, 562), (571, 569, 568, 570), (560, 555, 557, 559), (551, 353, 349, 543), (561, 554, 555, 560), (548, 561, 560, 549), (548, 351, 357, 561), (549, 560, 559, 553), (553, 559, 558, 551), (565, 563, 562, 564), (559, 565, 564, 558), (557, 563, 565, 559), (556, 562, 563, 557), (386, 405, 398, 393), (539, 346, 347, 541), (561, 357, 354, 554), (547, 350, 351, 548), (558, 356, 353, 551), (554, 354, 355, 556), (542, 348, 346, 539), (562, 358, 359, 564), (543, 349, 345, 537), (550, 352, 350, 547), (569, 567, 566, 568), (570, 568, 566, 572), (573, 567, 569, 571), (566, 574, 576, 572), (554, 572, 573, 555), (555, 573, 571, 557), (556, 570, 572, 554), (557, 571, 570, 556), (576, 574, 575, 577), (567, 575, 574, 566), (573, 577, 575, 567), (572, 576, 577, 573), (331, 323, 343, 337), (343, 323, 341), (559, 565, 545, 553), (565, 563, 545)])
_uv = me_cube_006.uv_layers.new(name='UVMap')
_uv.uv.foreach_set('vector', [0.1614, 0.2876, 0.1614, 0.3594, 0.07337, 0.3594, 0.07337, 0.2876, 0.4843, 0.8681, 0.4843, 0.9562, 0.4109, 0.9562, 0.4109, 0.8681, 0.2922, 0.773, 0.2048, 0.773, 0.2048, 0.6849, 0.2922, 0.6849, 0.7337, 0.2666, 0.8213, 0.2666, 0.8213, 0.3546, 0.7337, 0.3546, 0.5724, 0.2874, 0.5725, 0.3593, 0.4844, 0.3593, 0.4843, 0.2874, 0.5722, 0.1437, 0.5724, 0.2874, 0.4843, 0.2874, 0.4842, 0.1437, 0.2929, 0.5382, 0.2929, 0.6849, 0.2048, 0.6849, 0.2048, 0.5382, 0.1614, 0.1438, 0.1614, 0.2876, 0.07337, 0.2876, 0.07337, 0.1438, 0.865, 0.4683, 0.777, 0.4683, 0.777, 0.45, 0.865, 0.4499, 0.973, 0.7727, 0.973, 0.6847, 0.9925, 0.6847, 0.9925, 0.7727, 0.5725, 0.3593, 0.5724, 0.2874, 0.6311, 0.3002, 0.6018, 0.3577, 0.07337, 0.2876, 0.07337, 0.3594, 0.04402, 0.3579, 0.01467, 0.3004, 0.9242, 0.9227, 0.9242, 0.8352, 0.9829, 0.8352, 0.9829, 0.9227, 0.6311, 0.3002, 0.5724, 0.2874, 0.587, 0.2156, 0.6457, 0.2156, 0.777, 0.4683, 0.865, 0.4683, 0.865, 0.5548, 0.777, 0.5548, 0.07337, 0.2876, 0.01467, 0.3004, 0.0, 0.2157, 0.0587, 0.2157, 0.1467, 1.304e-08, 0.1614, 0.1438, 0.07337, 0.1438, 0.0587, 0.0, 0.2929, 0.3914, 0.2929, 0.5382, 0.2048, 0.5382, 0.2048, 0.3914, 0.1099, 0.7911, 0.1974, 0.7911, 0.1974, 0.8792, 0.1099, 0.8792, 0.3228, 0.7576, 0.4109, 0.7576, 0.4109, 0.9043, 0.3228, 0.9044, 0.5867, 0.0, 0.5722, 0.1437, 0.4842, 0.1437, 0.4987, 7.451e-09, 0.3228, 0.6792, 0.393, 0.7123, 0.3929, 0.7559, 0.393, 0.7123, 0.4636, 0.6796, 0.4633, 0.7576, 0.3929, 0.7559, 0.5565, 0.877, 0.5967, 0.9612, 0.5279, 0.9612, 0.1099, 0.8792, 0.1786, 0.8803, 0.1786, 0.9583, 0.1099, 0.948, 0.07004, 0.6115, 0.1405, 0.61, 0.1404, 0.6879, 0.07003, 0.6551, 0.0, 0.6881, 0.07003, 0.6551, 0.06907, 0.7278, 0.07003, 0.6551, 0.1404, 0.6879, 0.1405, 0.7577, 0.06907, 0.7278, 0.8606, 0.1785, 0.8891, 0.2542, 0.8441, 0.2542, 0.8891, 0.2542, 0.8993, 0.3303, 0.8213, 0.3303, 0.8441, 0.2542, 0.3228, 0.6792, 0.3921, 0.6396, 0.393, 0.7123, 0.3921, 0.6396, 0.4636, 0.6098, 0.4636, 0.6796, 0.393, 0.7123, 0.9363, 0.5353, 0.9378, 0.5128, 0.9572, 0.524, 0.8029, 0.6623, 0.777, 0.6623, 0.777, 0.6428, 0.803, 0.6428, 0.8796, 0.3303, 0.8783, 0.3527, 0.8602, 0.3415, 0.9363, 0.5353, 0.9572, 0.524, 0.9572, 0.5465, 0.1252, 0.7577, 0.1252, 0.7832, 0.1027, 0.7832, 0.1027, 0.7577, 0.8602, 0.3415, 0.8783, 0.3527, 0.8602, 0.364, 0.9363, 0.5353, 0.9572, 0.5465, 0.9378, 0.5578, 0.829, 0.6428, 0.855, 0.6428, 0.855, 0.6623, 0.829, 0.6623, 0.8602, 0.364, 0.8783, 0.3527, 0.8796, 0.3753, 0.9363, 0.5353, 0.9378, 0.5578, 0.9185, 0.5465, 0.829, 0.6623, 0.855, 0.6623, 0.855, 0.6818, 0.829, 0.6818, 0.8796, 0.3753, 0.8783, 0.3527, 0.899, 0.364, 0.9363, 0.5353, 0.9185, 0.5465, 0.9185, 0.524, 0.7337, 0.3801, 0.7337, 0.3546, 0.7562, 0.3547, 0.7562, 0.3801, 0.899, 0.364, 0.8783, 0.3527, 0.899, 0.3415, 0.9363, 0.5353, 0.9185, 0.524, 0.9378, 0.5128, 0.803, 0.6818, 0.777, 0.6818, 0.777, 0.6623, 0.8029, 0.6623, 0.899, 0.3415, 0.8783, 0.3527, 0.8796, 0.3303, 0.8213, 0.3414, 0.8401, 0.3538, 0.8213, 0.3638, 0.829, 0.6818, 0.803, 0.6818, 0.803, 0.6623, 0.829, 0.6623, 0.8408, 0.3303, 0.8401, 0.3538, 0.8213, 0.3414, 0.9129, 0.1504, 0.9121, 0.1741, 0.8927, 0.1628, 0.9129, 0.1504, 0.9316, 0.163, 0.9121, 0.1741, 0.8213, 0.3638, 0.8401, 0.3538, 0.8408, 0.3751, 0.829, 0.6623, 0.803, 0.6623, 0.803, 0.6428, 0.829, 0.6428, 0.9129, 0.1504, 0.8927, 0.1628, 0.8927, 0.1404, 0.9129, 0.1504, 0.8927, 0.1404, 0.9121, 0.1294, 0.8408, 0.3751, 0.8401, 0.3538, 0.8602, 0.364, 0.9129, 0.1504, 0.9121, 0.1294, 0.9316, 0.1407, 0.7787, 0.3547, 0.7787, 0.3801, 0.7562, 0.3801, 0.7562, 0.3546, 0.8602, 0.364, 0.8401, 0.3538, 0.8602, 0.3416, 0.9129, 0.1504, 0.9316, 0.1407, 0.9316, 0.163, 0.8602, 0.3416, 0.8401, 0.3538, 0.8408, 0.3303, 0.1614, 0.2876, 0.2495, 0.2876, 0.2495, 0.3594, 0.1614, 0.3594, 0.07336, 0.9564, 0.0, 0.9565, 0.0, 0.8684, 0.07336, 0.8684, 0.2922, 0.773, 0.2922, 0.861, 0.2048, 0.861, 0.2048, 0.773, 0.7337, 0.2666, 0.7337, 0.1785, 0.8213, 0.1785, 0.8213, 0.2666, 0.7337, 0.07338, 0.7337, 0.2201, 0.6457, 0.2201, 0.6457, 0.07337, 0.3963, 0.2874, 0.4843, 0.2874, 0.4844, 0.3593, 0.3964, 0.3593, 0.3961, 0.1437, 0.4842, 0.1437, 0.4843, 0.2874, 0.3963, 0.2874, 0.7337, 5.007e-06, 0.7337, 0.07338, 0.6457, 0.07337, 0.6457, 0.0, 0.777, 0.538, 0.6889, 0.5379, 0.6889, 0.3912, 0.777, 0.3912, 0.1614, 0.1438, 0.2495, 0.1438, 0.2495, 0.2876, 0.1614, 0.2876, 0.9805, 0.5673, 0.9805, 0.4792, 0.9988, 0.4792, 0.9988, 0.5673, 0.9805, 0.4792, 0.9805, 0.3912, 1.0, 0.3912, 1.0, 0.4792, 0.3964, 0.3593, 0.367, 0.3577, 0.3376, 0.3002, 0.3963, 0.2874, 0.2495, 0.2876, 0.3082, 0.3004, 0.2788, 0.3579, 0.2495, 0.3594, 0.958, 0.3612, 0.8993, 0.3612, 0.8993, 0.2738, 0.958, 0.2738, 0.3376, 0.3002, 0.3228, 0.2156, 0.3815, 0.2156, 0.3963, 0.2874, 0.5279, 0.7999, 0.5279, 0.7135, 0.6159, 0.7136, 0.6159, 0.8, 0.2495, 0.2876, 0.2641, 0.2157, 0.3228, 0.2157, 0.3082, 0.3004, 0.1761, 1.676e-08, 0.2641, 2.235e-08, 0.2495, 0.1438, 0.1614, 0.1438, 0.777, 0.6847, 0.6889, 0.6846, 0.6889, 0.5379, 0.777, 0.538, 0.777, 0.6428, 0.777, 0.5548, 0.8644, 0.5548, 0.8644, 0.6428, 0.7337, 0.2201, 0.7337, 0.3669, 0.6457, 0.3669, 0.6457, 0.2201, 0.3813, 1.49e-08, 0.4693, 7.451e-09, 0.4842, 0.1437, 0.3961, 0.1437, 0.5177, 0.8681, 0.5177, 0.9493, 0.4843, 0.9245, 0.5279, 0.5965, 0.6055, 0.5575, 0.6748, 0.5965, 0.6748, 0.6745, 0.6055, 0.7135, 0.5279, 0.6745, 0.2929, 0.8251, 0.2929, 0.8056, 0.3189, 0.8056, 0.3189, 0.8251, 0.8012, 0.3801, 0.7787, 0.3801, 0.7787, 0.3546, 0.8012, 0.3546, 0.2929, 0.8446, 0.2929, 0.8251, 0.3189, 0.8251, 0.3189, 0.8446, 0.3034, 0.861, 0.3034, 0.9486, 0.2741, 0.9501, 0.2741, 0.8625, 0.9515, 0.5724, 0.9809, 0.5739, 0.9809, 0.6615, 0.9515, 0.6599, 0.367, 0.3577, 0.3964, 0.3593, 0.3964, 0.3912, 0.3671, 0.3768, 0.5725, 0.3593, 0.6018, 0.3577, 0.6019, 0.3768, 0.5725, 0.3912, 0.2495, 0.3594, 0.2788, 0.3579, 0.2788, 0.377, 0.2495, 0.3914, 0.04402, 0.3579, 0.07337, 0.3594, 0.07337, 0.3914, 0.04402, 0.377, 0.777, 0.45, 0.777, 0.3912, 0.865, 0.3912, 0.865, 0.4499, 0.5279, 0.8183, 0.6159, 0.8184, 0.6159, 0.877, 0.5279, 0.8769, 0.9809, 0.6604, 0.9809, 0.5724, 0.9993, 0.5724, 0.9993, 0.6604, 0.2788, 0.3579, 0.3082, 0.3004, 0.3082, 0.3184, 0.2788, 0.3759, 0.3376, 0.3002, 0.367, 0.3577, 0.3671, 0.3757, 0.3376, 0.3182, 0.01467, 0.3004, 0.04402, 0.3579, 0.04402, 0.3759, 0.01467, 0.3184, 0.6018, 0.3577, 0.6311, 0.3002, 0.6311, 0.3182, 0.6019, 0.3757, 0.5279, 0.7999, 0.6159, 0.8, 0.6159, 0.8184, 0.5279, 0.8183, 0.07337, 0.3914, 0.07337, 0.3594, 0.09687, 0.3594, 0.09267, 0.3857, 0.9515, 0.5724, 0.9515, 0.6599, 0.9343, 0.6606, 0.9343, 0.573, 0.07336, 0.9564, 0.07336, 0.8684, 0.1001, 0.8684, 0.1001, 0.9564, 0.5725, 0.3593, 0.5725, 0.3912, 0.5532, 0.3855, 0.549, 0.3593, 0.3034, 0.9486, 0.3034, 0.861, 0.3227, 0.8616, 0.3227, 0.9492, 0.4069, 0.9044, 0.4069, 0.9918, 0.3834, 0.9918, 0.3834, 0.9044, 0.1786, 0.9672, 0.1786, 0.8792, 0.2047, 0.8792, 0.2047, 0.9672, 0.6156, 0.877, 0.6156, 0.9644, 0.5967, 0.9644, 0.5967, 0.877, 0.2495, 0.3594, 0.2495, 0.3914, 0.2322, 0.385, 0.2306, 0.3594, 0.3964, 0.3912, 0.3964, 0.3593, 0.4153, 0.3593, 0.4137, 0.3848, 0.7987, 0.1431, 0.7729, 0.1785, 0.7337, 0.08676, 0.9057, 0.8352, 0.8512, 0.7923, 0.8972, 0.7599, 0.7987, 0.1431, 0.7337, 0.08676, 0.7694, 0.0, 0.7987, 0.1431, 0.7694, 0.0, 0.8363, 0.0658, 0.7987, 0.1431, 0.8363, 0.0658, 0.8363, 0.1656, 0.6876, 0.7135, 0.6803, 0.7888, 0.6159, 0.7565, 0.1285, 0.4897, 0.1258, 0.5412, 0.08195, 0.5071, 0.4854, 0.6745, 0.4636, 0.6098, 0.5248, 0.6292, 0.3995, 0.4895, 0.3845, 0.4527, 0.4352, 0.4523, 0.347, 0.9587, 0.3531, 0.9779, 0.3228, 0.948, 0.3773, 0.9236, 0.3834, 0.9779, 0.3531, 0.9343, 0.1285, 0.4897, 0.08195, 0.5071, 0.09284, 0.4525, 0.4854, 0.6745, 0.5248, 0.6292, 0.5248, 0.7197, 0.3995, 0.4895, 0.4352, 0.4523, 0.4461, 0.5069, 0.347, 0.9587, 0.3228, 0.948, 0.3531, 0.9044, 0.6578, 0.554, 0.604, 0.5575, 0.6357, 0.5238, 0.05387, 0.4316, 0.03804, 0.4729, 0.0051, 0.4219, 0.7639, 0.827, 0.78, 0.7561, 0.8125, 0.7881, 0.4927, 0.5242, 0.4899, 0.4727, 0.5279, 0.5061, 0.7383, 0.8759, 0.7725, 0.8363, 0.7725, 0.9051, 0.57, 0.5172, 0.5596, 0.452, 0.6112, 0.4735, 0.57, 0.5172, 0.5279, 0.4857, 0.5596, 0.452, 0.5279, 0.4857, 0.5283, 0.4318, 0.5596, 0.452, 0.5596, 0.452, 0.6304, 0.406, 0.6112, 0.4735, 0.5596, 0.452, 0.5657, 0.3984, 0.6304, 0.406, 0.4899, 0.4727, 0.4741, 0.4314, 0.5227, 0.4217, 0.6304, 0.406, 0.6775, 0.4504, 0.6112, 0.4735, 0.6304, 0.406, 0.6889, 0.3912, 0.6775, 0.4504, 0.78, 0.7561, 0.7639, 0.6847, 0.8125, 0.7235, 0.6775, 0.4504, 0.6357, 0.5238, 0.6112, 0.4735, 0.6775, 0.4504, 0.6889, 0.5146, 0.6357, 0.5238, 0.03804, 0.4729, 0.03533, 0.5244, 0.0, 0.5063, 0.6357, 0.5238, 0.57, 0.5172, 0.6112, 0.4735, 0.6357, 0.5238, 0.604, 0.5575, 0.57, 0.5172, 0.7046, 0.9159, 0.7383, 0.8759, 0.7725, 0.9051, 0.7309, 0.827, 0.7725, 0.8363, 0.7383, 0.8759, 0.4871, 0.6098, 0.457, 0.5614, 0.5075, 0.5609, 0.457, 0.5614, 0.4927, 0.5242, 0.5075, 0.5609, 0.4461, 0.5069, 0.4899, 0.4727, 0.4927, 0.5242, 0.4461, 0.5069, 0.4352, 0.4523, 0.4899, 0.4727, 0.4352, 0.4523, 0.4741, 0.4314, 0.4899, 0.4727, 0.6889, 0.8016, 0.78, 0.7561, 0.7639, 0.827, 0.6889, 0.8016, 0.6889, 0.711, 0.78, 0.7561, 0.6889, 0.711, 0.7639, 0.6847, 0.78, 0.7561, 0.09284, 0.4525, 0.03804, 0.4729, 0.05387, 0.4316, 0.09284, 0.4525, 0.08195, 0.5071, 0.03804, 0.4729, 0.08195, 0.5071, 0.03533, 0.5244, 0.03804, 0.4729, 0.07103, 0.5616, 0.02039, 0.5611, 0.03533, 0.5244, 0.07103, 0.5616, 0.04066, 0.61, 0.02039, 0.5611, 0.6889, 0.8762, 0.7383, 0.8759, 0.7046, 0.9159, 0.457, 0.5614, 0.4461, 0.5069, 0.4927, 0.5242, 0.457, 0.5614, 0.4022, 0.541, 0.4461, 0.5069, 0.4022, 0.541, 0.3995, 0.4895, 0.4461, 0.5069, 0.4352, 0.4523, 0.3755, 0.3912, 0.4741, 0.4314, 0.4352, 0.4523, 0.3845, 0.4527, 0.3755, 0.3912, 0.4636, 0.7391, 0.4854, 0.6745, 0.5248, 0.7197, 0.1523, 0.3914, 0.09284, 0.4525, 0.05387, 0.4316, 0.1523, 0.3914, 0.1435, 0.4529, 0.09284, 0.4525, 0.1435, 0.4529, 0.1285, 0.4897, 0.09284, 0.4525, 0.08195, 0.5071, 0.07103, 0.5616, 0.03533, 0.5244, 0.08195, 0.5071, 0.1258, 0.5412, 0.07103, 0.5616, 0.3834, 0.9044, 0.3773, 0.9236, 0.3531, 0.9343, 0.6889, 0.8762, 0.7309, 0.827, 0.7383, 0.8759, 0.6159, 0.7565, 0.6803, 0.7888, 0.6159, 0.8212, 0.6803, 0.7888, 0.6876, 0.8641, 0.6159, 0.8212, 0.3913, 0.6098, 0.4022, 0.541, 0.4271, 0.5542, 0.3913, 0.6098, 0.3397, 0.5238, 0.4022, 0.541, 0.3397, 0.5238, 0.3995, 0.4895, 0.4022, 0.541, 0.3397, 0.5238, 0.3845, 0.4527, 0.3995, 0.4895, 0.3397, 0.5238, 0.3228, 0.4473, 0.3845, 0.4527, 0.8927, 0.06485, 0.9438, 0.06481, 0.9471, 0.1294, 0.8927, 0.06485, 0.9471, 0.0, 0.9438, 0.06481, 0.2048, 0.4475, 0.1881, 0.524, 0.1435, 0.4529, 0.1881, 0.524, 0.1285, 0.4897, 0.1435, 0.4529, 0.8972, 0.7599, 0.8512, 0.7276, 0.9057, 0.6847, 0.8972, 0.7599, 0.8512, 0.7923, 0.8512, 0.7276, 0.8512, 0.7923, 0.8125, 0.7599, 0.8512, 0.7276, 0.1881, 0.524, 0.1258, 0.5412, 0.1285, 0.4897, 0.1881, 0.524, 0.1365, 0.61, 0.1258, 0.5412, 0.1365, 0.61, 0.1009, 0.5544, 0.1258, 0.5412, 0.7463, 0.9199, 0.7296, 0.9202, 0.7296, 0.9163, 0.7463, 0.9159, 0.9343, 0.6507, 0.929, 0.6508, 0.929, 0.5937, 0.9343, 0.5936, 0.9569, 0.4116, 0.9349, 0.464, 0.924, 0.459, 0.9459, 0.4066, 0.6856, 0.5636, 0.6869, 0.6193, 0.6748, 0.6196, 0.6754, 0.5627, 0.6781, 0.938, 0.6788, 0.882, 0.6833, 0.881, 0.6833, 0.9381, 0.9343, 0.5936, 0.929, 0.5937, 0.9164, 0.5753, 0.9217, 0.5752, 0.7176, 0.9824, 0.7176, 0.9773, 0.7296, 0.9773, 0.7296, 0.9824, 0.953, 0.5033, 0.9639, 0.5083, 0.9619, 0.5128, 0.9509, 0.5078, 0.322, 0.7602, 0.3227, 0.7654, 0.3178, 0.7655, 0.3171, 0.7602, 0.8124, 0.8271, 0.8117, 0.8323, 0.8068, 0.8323, 0.8075, 0.827, 0.6833, 0.881, 0.6788, 0.882, 0.6775, 0.8761, 0.6828, 0.8762, 0.6828, 0.8762, 0.6775, 0.8761, 0.6769, 0.8712, 0.6822, 0.8713, 0.6822, 0.8713, 0.6769, 0.8712, 0.6772, 0.8641, 0.6816, 0.8642, 0.8894, 0.1607, 0.8851, 0.1608, 0.886, 0.1403, 0.8896, 0.1402, 0.5278, 0.8683, 0.5268, 0.872, 0.5235, 0.8715, 0.524, 0.8681, 0.9304, 0.8062, 0.9338, 0.8075, 0.9349, 0.8309, 0.9297, 0.8309, 0.929, 0.6508, 0.9343, 0.6507, 0.9337, 0.6556, 0.9284, 0.6556, 0.9284, 0.6556, 0.9337, 0.6556, 0.9332, 0.6604, 0.9279, 0.6605, 0.9279, 0.6605, 0.9332, 0.6604, 0.9326, 0.6676, 0.9282, 0.6676, 0.7091, 0.3894, 0.7048, 0.3891, 0.7048, 0.367, 0.7091, 0.3669, 0.9944, 0.06248, 0.9962, 0.06668, 0.9922, 0.06624, 0.9914, 0.06349, 0.7156, 0.3669, 0.7184, 0.3669, 0.7186, 0.3858, 0.7135, 0.3858, 0.924, 0.459, 0.9349, 0.464, 0.9329, 0.4685, 0.9219, 0.4635, 0.9219, 0.4635, 0.9329, 0.4685, 0.9308, 0.4729, 0.9199, 0.4679, 0.9199, 0.4679, 0.9308, 0.4729, 0.9276, 0.4793, 0.9185, 0.4751, 0.9185, 0.4751, 0.9276, 0.4793, 0.9454, 0.4899, 0.9369, 0.4878, 0.9369, 0.4878, 0.9454, 0.4899, 0.9437, 0.4932, 0.9373, 0.4921, 0.9373, 0.4921, 0.9437, 0.4932, 0.9639, 0.5083, 0.953, 0.5033, 0.6856, 0.5636, 0.6754, 0.5627, 0.6752, 0.5578, 0.6873, 0.5575, 0.6291, 0.8886, 0.6296, 0.8934, 0.6163, 0.9052, 0.6159, 0.9017, 0.9511, 0.8132, 0.9534, 0.8014, 0.96, 0.8044, 0.9581, 0.8143, 0.9581, 0.8143, 0.96, 0.8044, 0.96, 0.8273, 0.9563, 0.8349, 0.9943, 0.0136, 0.9896, 0.01471, 0.9922, 0.0006164, 0.9962, 0.0, 0.3193, 0.801, 0.3227, 0.794, 0.3227, 0.8133, 0.3203, 0.8251, 0.4934, 0.7392, 0.4934, 0.7477, 0.4899, 0.7476, 0.4899, 0.7391, 0.8132, 0.3698, 0.8012, 0.3699, 0.8025, 0.3548, 0.811, 0.3546, 0.879, 0.6383, 0.8785, 0.6431, 0.8658, 0.63, 0.8662, 0.6266, 0.688, 0.6525, 0.6761, 0.6518, 0.6789, 0.6367, 0.6874, 0.6372, 0.7378, 0.3801, 0.7378, 0.39, 0.7337, 0.39, 0.7337, 0.3801, 0.7716, 0.9297, 0.7595, 0.9297, 0.7606, 0.9159, 0.7705, 0.9159, 0.9297, 0.8196, 0.9177, 0.8197, 0.9188, 0.8062, 0.9286, 0.8062, 0.5209, 0.9193, 0.5256, 0.9203, 0.5278, 0.9338, 0.5238, 0.9333, 0.3029, 0.5214, 0.2929, 0.528, 0.3041, 0.5147, 0.3141, 0.5081, 0.7296, 0.9202, 0.7176, 0.9202, 0.7176, 0.9163, 0.7296, 0.9163, 0.2929, 0.528, 0.3029, 0.5214, 0.312, 0.5893, 0.302, 0.5959, 0.9529, 0.927, 0.9362, 0.9266, 0.9362, 0.9227, 0.9529, 0.923, 0.8068, 0.8323, 0.8117, 0.8323, 0.8088, 0.8408, 0.8039, 0.8408, 0.8039, 0.8408, 0.8088, 0.8408, 0.809, 0.8501, 0.8041, 0.8501, 0.8041, 0.8501, 0.809, 0.8501, 0.8098, 0.8588, 0.8049, 0.8588, 0.8049, 0.8588, 0.8098, 0.8588, 0.8114, 0.868, 0.8065, 0.8679, 0.8065, 0.8679, 0.8114, 0.868, 0.8124, 0.8772, 0.8075, 0.8771, 0.9529, 0.9392, 0.9529, 0.9388, 0.9362, 0.9266, 0.9529, 0.927, 0.9529, 0.9837, 0.9409, 0.9837, 0.9409, 0.9753, 0.9529, 0.9753, 0.9529, 0.9753, 0.9409, 0.9753, 0.9409, 0.9661, 0.9529, 0.9661, 0.9529, 0.9661, 0.9409, 0.9661, 0.9409, 0.9573, 0.9529, 0.9573, 0.9529, 0.9573, 0.9409, 0.9573, 0.9409, 0.9481, 0.9529, 0.9481, 0.9529, 0.9481, 0.9409, 0.9481, 0.9409, 0.9388, 0.9529, 0.9388, 0.9529, 0.9388, 0.9409, 0.9388, 0.9242, 0.9266, 0.9362, 0.9266, 0.7296, 0.9773, 0.7176, 0.9773, 0.7176, 0.9689, 0.7296, 0.9689, 0.7296, 0.9689, 0.7176, 0.9689, 0.7176, 0.9597, 0.7296, 0.9597, 0.7296, 0.9597, 0.7176, 0.9597, 0.7176, 0.9509, 0.7296, 0.9509, 0.7296, 0.9509, 0.7176, 0.9509, 0.7176, 0.9417, 0.7296, 0.9417, 0.7296, 0.9417, 0.7176, 0.9417, 0.7176, 0.9324, 0.7296, 0.9324, 0.7296, 0.9324, 0.7176, 0.9324, 0.7176, 0.9202, 0.7296, 0.9202, 0.322, 0.7602, 0.3171, 0.7602, 0.3143, 0.7517, 0.3192, 0.7517, 0.3192, 0.7517, 0.3143, 0.7517, 0.3145, 0.7424, 0.3194, 0.7424, 0.3194, 0.7424, 0.3145, 0.7424, 0.3153, 0.7337, 0.3202, 0.7337, 0.3202, 0.7337, 0.3153, 0.7337, 0.3168, 0.7246, 0.3217, 0.7246, 0.3217, 0.7246, 0.3168, 0.7246, 0.3178, 0.7154, 0.3227, 0.7153, 0.7296, 0.9321, 0.7296, 0.9324, 0.7296, 0.9202, 0.7463, 0.9199, 0.688, 0.7051, 0.6762, 0.7029, 0.6748, 0.6931, 0.6868, 0.6937, 0.6868, 0.6937, 0.6748, 0.6931, 0.6751, 0.6826, 0.687, 0.6832, 0.687, 0.6832, 0.6751, 0.6826, 0.6752, 0.6745, 0.6872, 0.6751, 0.6872, 0.6751, 0.6752, 0.6745, 0.6753, 0.6705, 0.6873, 0.6711, 0.6873, 0.6711, 0.6753, 0.6705, 0.6761, 0.6518, 0.688, 0.6525, 0.9284, 0.6556, 0.9279, 0.6605, 0.9171, 0.6582, 0.9177, 0.6533, 0.9177, 0.6533, 0.9171, 0.6582, 0.9068, 0.657, 0.9074, 0.6521, 0.9074, 0.6521, 0.9068, 0.657, 0.8988, 0.6562, 0.899, 0.6513, 0.899, 0.6513, 0.8988, 0.6562, 0.8949, 0.6557, 0.8951, 0.6508, 0.8951, 0.6508, 0.8949, 0.6557, 0.8785, 0.6431, 0.879, 0.6383, 0.5147, 0.8392, 0.5265, 0.8368, 0.5256, 0.8482, 0.5137, 0.8491, 0.5137, 0.8491, 0.5256, 0.8482, 0.5261, 0.8587, 0.5141, 0.8596, 0.5141, 0.8596, 0.5261, 0.8587, 0.5265, 0.8671, 0.5145, 0.868, 0.6457, 0.8809, 0.6496, 0.8804, 0.6491, 0.9321, 0.6448, 0.9334, 0.8132, 0.3881, 0.8012, 0.3883, 0.8012, 0.3699, 0.8132, 0.3698, 0.6769, 0.8712, 0.6775, 0.8761, 0.6683, 0.8784, 0.6678, 0.8736, 0.6678, 0.8736, 0.6683, 0.8784, 0.658, 0.8797, 0.6574, 0.8748, 0.6574, 0.8748, 0.658, 0.8797, 0.6496, 0.8804, 0.6494, 0.8756, 0.6494, 0.8756, 0.6496, 0.8804, 0.6457, 0.8809, 0.6455, 0.8761, 0.6455, 0.8761, 0.6457, 0.8809, 0.6296, 0.8934, 0.6291, 0.8886, 0.8922, 0.5908, 0.8879, 0.5895, 0.8857, 0.5871, 0.89, 0.5884, 0.9951, 0.2861, 0.9833, 0.2845, 0.9832, 0.2323, 0.9951, 0.2341, 0.899, 0.6513, 0.8951, 0.6508, 0.8958, 0.5983, 0.9001, 0.5996, 0.976, 0.1184, 0.9877, 0.1167, 0.9877, 0.1696, 0.9759, 0.1715, 0.5235, 0.8715, 0.5268, 0.872, 0.5225, 0.896, 0.5177, 0.895, 0.5177, 0.895, 0.5225, 0.896, 0.5227, 0.9004, 0.5179, 0.8994, 0.5179, 0.8994, 0.5227, 0.9004, 0.5229, 0.9049, 0.5182, 0.9039, 0.5182, 0.9039, 0.5229, 0.9049, 0.5231, 0.9093, 0.5184, 0.9083, 0.5184, 0.9083, 0.5231, 0.9093, 0.5256, 0.9203, 0.5209, 0.9193, 0.8753, 0.1407, 0.8835, 0.1402, 0.8851, 0.1649, 0.8731, 0.1649, 0.8731, 0.1649, 0.8851, 0.1649, 0.8851, 0.1693, 0.8731, 0.1693, 0.7327, 0.3836, 0.7283, 0.3828, 0.7282, 0.3669, 0.7327, 0.367, 0.9297, 0.8349, 0.9177, 0.8349, 0.9177, 0.8305, 0.9297, 0.8304, 0.9297, 0.8304, 0.9177, 0.8305, 0.9177, 0.8197, 0.9297, 0.8196, 0.7682, 0.9785, 0.7606, 0.9775, 0.7595, 0.9538, 0.7716, 0.9538, 0.7716, 0.9538, 0.7595, 0.9538, 0.7595, 0.9494, 0.7716, 0.9494, 0.7716, 0.9494, 0.7595, 0.9494, 0.7595, 0.945, 0.7716, 0.945, 0.7716, 0.945, 0.7595, 0.945, 0.7595, 0.9405, 0.7716, 0.9405, 0.7716, 0.9405, 0.7595, 0.9405, 0.7595, 0.9297, 0.7716, 0.9297, 0.9944, 0.06248, 0.9914, 0.06349, 0.987, 0.03906, 0.9917, 0.03795, 0.9917, 0.03795, 0.987, 0.03906, 0.9871, 0.03461, 0.9918, 0.0335, 0.9918, 0.0335, 0.9871, 0.03461, 0.9872, 0.03017, 0.992, 0.02906, 0.992, 0.02906, 0.9872, 0.03017, 0.9873, 0.02572, 0.9921, 0.02461, 0.9921, 0.02461, 0.9873, 0.02572, 0.9896, 0.01471, 0.9943, 0.0136, 0.6833, 0.9046, 0.6836, 0.8926, 0.688, 0.8928, 0.6878, 0.9048, 0.103, 0.8117, 0.109, 0.8221, 0.109, 0.841, 0.1029, 0.8308, 0.688, 0.9206, 0.6836, 0.921, 0.6833, 0.9046, 0.6878, 0.9048, 0.109, 0.8015, 0.1028, 0.8117, 0.1027, 0.7933, 0.109, 0.7832, 0.302, 0.5959, 0.312, 0.5893, 0.3141, 0.6086, 0.3041, 0.6153, 0.1027, 0.8684, 0.09861, 0.8673, 0.07894, 0.8082, 0.083, 0.8092, 0.9699, 0.3912, 0.9805, 0.397, 0.9769, 0.4653, 0.9664, 0.4595, 0.9242, 0.9508, 0.9226, 0.9547, 0.8868, 0.9035, 0.8884, 0.8996, 0.4868, 0.7512, 0.4868, 0.7391, 0.4899, 0.7391, 0.4899, 0.7512, 0.9664, 0.4595, 0.9769, 0.4653, 0.9744, 0.4884, 0.9639, 0.4826, 0.083, 0.8092, 0.07894, 0.8082, 0.06372, 0.7933, 0.0671, 0.7901, 0.8884, 0.8996, 0.8868, 0.9035, 0.881, 0.8793, 0.8855, 0.8785, 0.4739, 0.7512, 0.4739, 0.7391, 0.4788, 0.7391, 0.4788, 0.7512, 0.04578, 0.7586, 0.04449, 0.7635, 0.04151, 0.7628, 0.04255, 0.7577, 0.873, 0.8452, 0.8684, 0.8433, 0.8696, 0.8402, 0.8743, 0.8424, 0.04151, 0.7628, 0.04449, 0.7635, 0.008874, 0.7992, 0.0059, 0.7985, 0.1405, 0.7911, 0.1285, 0.791, 0.1284, 0.7794, 0.1405, 0.7794, 0.6792, 0.391, 0.6792, 0.379, 0.6817, 0.379, 0.6817, 0.391, 0.6369, 0.9423, 0.6412, 0.941, 0.6391, 0.9434, 0.6348, 0.9447, 0.6843, 0.3789, 0.6843, 0.391, 0.6817, 0.391, 0.6817, 0.3789, 0.9033, 0.5812, 0.899, 0.5799, 0.9179, 0.5724, 0.9222, 0.5737, 0.89, 0.5884, 0.8857, 0.5871, 0.899, 0.5799, 0.9033, 0.5812, 0.9177, 0.8351, 0.9057, 0.8351, 0.9057, 0.8234, 0.9177, 0.8234, 0.6348, 0.9447, 0.6391, 0.9434, 0.6523, 0.9505, 0.648, 0.9518, 0.1285, 0.7577, 0.1405, 0.7578, 0.1405, 0.7623, 0.1284, 0.7622, 0.9177, 0.8234, 0.9057, 0.8234, 0.9057, 0.8062, 0.9177, 0.8062, 0.648, 0.9518, 0.6523, 0.9505, 0.6712, 0.9581, 0.667, 0.9594, 0.1405, 0.7794, 0.1284, 0.7794, 0.1284, 0.7622, 0.1405, 0.7623, 0.4636, 0.7391, 0.4688, 0.7391, 0.4688, 0.7512, 0.4636, 0.7512, 0.6748, 0.6196, 0.6869, 0.6193, 0.6873, 0.6365, 0.6752, 0.6367, 0.9569, 0.4116, 0.9459, 0.4066, 0.953, 0.3912, 0.9639, 0.3962, 0.6781, 0.938, 0.6833, 0.9381, 0.6707, 0.9565, 0.6654, 0.9564, 0.6937, 0.3789, 0.6937, 0.391, 0.6843, 0.391, 0.6843, 0.3789, 0.6448, 0.9334, 0.6491, 0.9321, 0.6412, 0.941, 0.6369, 0.9423, 0.6697, 0.391, 0.6697, 0.3789, 0.6792, 0.379, 0.6792, 0.391, 0.9001, 0.5996, 0.8958, 0.5983, 0.8879, 0.5895, 0.8922, 0.5908, 0.6577, 0.3669, 0.6697, 0.3669, 0.6697, 0.3882, 0.6577, 0.3882, 0.8857, 0.5871, 0.8879, 0.5895, 0.8789, 0.61, 0.8768, 0.6076, 0.7048, 0.3789, 0.7048, 0.391, 0.6937, 0.391, 0.6937, 0.3789, 0.8768, 0.6076, 0.8789, 0.61, 0.8672, 0.6125, 0.865, 0.6101, 0.3041, 0.6153, 0.3141, 0.6086, 0.3106, 0.6502, 0.3005, 0.6568, 0.8855, 0.8785, 0.881, 0.8793, 0.8684, 0.8433, 0.873, 0.8452, 0.0671, 0.7901, 0.06372, 0.7933, 0.04449, 0.7635, 0.04578, 0.7586, 0.9639, 0.4826, 0.9744, 0.4884, 0.9805, 0.5311, 0.9699, 0.5253, 0.2958, 0.4034, 0.3177, 0.4034, 0.3177, 0.4497, 0.2958, 0.4497, 0.873, 0.8452, 0.8743, 0.8424, 0.9242, 0.8352, 0.923, 0.838, 0.5057, 0.9501, 0.5177, 0.9493, 0.5177, 0.9875, 0.5057, 0.9883, 0.9639, 0.5311, 0.9759, 0.5319, 0.9759, 0.5701, 0.9639, 0.5693, 0.2958, 0.3914, 0.2958, 0.4034, 0.2929, 0.4034, 0.2929, 0.3914, 0.1441, 0.7469, 0.1441, 0.7589, 0.1405, 0.7589, 0.1405, 0.7469, 0.3198, 0.5081, 0.3227, 0.5081, 0.3197, 0.5865, 0.3168, 0.5865, 0.0005351, 0.8535, 0.003509, 0.8541, 0.002974, 0.8579, 0.0, 0.8573, 0.0059, 0.7985, 0.008874, 0.7992, 0.003509, 0.8541, 0.0005351, 0.8535, 0.9185, 0.3912, 0.9185, 0.4032, 0.865, 0.4355, 0.865, 0.4234, 0.1974, 0.7791, 0.1974, 0.7911, 0.1441, 0.7589, 0.1441, 0.7469, 0.9696, 0.01202, 0.987, 0.01202, 0.987, 0.05833, 0.9696, 0.05833, 0.889, 0.1284, 0.889, 0.1164, 0.8927, 0.1164, 0.8927, 0.1284, 0.3177, 0.4034, 0.3177, 0.3914, 0.3227, 0.3914, 0.3227, 0.4034, 0.1974, 0.7791, 0.1441, 0.7469, 0.1441, 0.7005, 0.1836, 0.7006, 0.02554, 0.8664, 0.02608, 0.8626, 0.03132, 0.8646, 0.03078, 0.8684, 0.002974, 0.8579, 0.003509, 0.8541, 0.02608, 0.8626, 0.02554, 0.8664, 0.973, 0.6847, 0.973, 0.6967, 0.9511, 0.6967, 0.9511, 0.6847, 0.2958, 0.4034, 0.2958, 0.3914, 0.3177, 0.3914, 0.3177, 0.4034, 0.9522, 0.01205, 0.9696, 0.01202, 0.9696, 0.05833, 0.9522, 0.05836, 0.9607, 0.8287, 0.9672, 0.8236, 0.9695, 0.8266, 0.9629, 0.8317, 0.02939, 0.833, 0.02414, 0.831, 0.02384, 0.8261, 0.02908, 0.8281, 0.9511, 0.6967, 0.973, 0.6967, 0.973, 0.743, 0.9511, 0.743, 0.8575, 0.1164, 0.8575, 0.1284, 0.8526, 0.1284, 0.8526, 0.1164, 0.889, 0.1164, 0.889, 0.1284, 0.8575, 0.1284, 0.8575, 0.1164, 0.889, 0.1164, 0.8575, 0.1164, 0.8575, 0.0701, 0.889, 0.0701, 0.03132, 0.8646, 0.02608, 0.8626, 0.02414, 0.831, 0.02939, 0.833, 0.7725, 0.9437, 0.7725, 0.9317, 0.8039, 0.9317, 0.8039, 0.9437, 0.1974, 0.7266, 0.1974, 0.7146, 0.2023, 0.7146, 0.2023, 0.7266, 0.987, 0.0, 0.987, 0.01202, 0.9696, 0.01202, 0.9696, 0.0, 0.02384, 0.8261, 0.02414, 0.831, 0.007168, 0.8374, 0.006866, 0.8325, 0.9522, 0.01205, 0.9522, 3.05e-05, 0.9696, 0.0, 0.9696, 0.01202, 0.8853, 0.1709, 0.8851, 0.1608, 0.8894, 0.1607, 0.8896, 0.1708, 0.8023, 0.9517, 0.8019, 0.9478, 0.805, 0.9478, 0.8053, 0.9517, 0.7784, 0.9483, 0.7728, 0.9476, 0.7725, 0.9437, 0.7781, 0.9445, 0.8023, 0.9944, 0.8023, 0.9517, 0.8053, 0.9517, 0.8053, 0.9944, 0.7872, 0.9787, 0.8023, 0.9687, 0.8037, 0.9735, 0.7886, 0.9835, 0.8023, 0.9517, 0.7784, 0.9483, 0.7781, 0.9445, 0.8019, 0.9478, 0.7872, 0.9787, 0.7886, 0.9835, 0.783, 0.9827, 0.7816, 0.9779, 0.7784, 0.9483, 0.7872, 0.9787, 0.7816, 0.9779, 0.7728, 0.9476, 0.2929, 0.4034, 0.2958, 0.4034, 0.2958, 0.4497, 0.2929, 0.4497, 0.8575, 0.1164, 0.8526, 0.1164, 0.8526, 0.0701, 0.8575, 0.0701, 0.8927, 0.1164, 0.889, 0.1164, 0.889, 0.0701, 0.8927, 0.0701, 0.8039, 0.9317, 0.7725, 0.9317, 0.7725, 0.8854, 0.8039, 0.8854, 0.9471, 0.01204, 0.9522, 0.01205, 0.9522, 0.05836, 0.9471, 0.05835, 0.1441, 0.7469, 0.1405, 0.7469, 0.1405, 0.7005, 0.1441, 0.7005, 0.2023, 0.7146, 0.1974, 0.7146, 0.1974, 0.6683, 0.2023, 0.6683, 0.865, 0.4355, 0.9185, 0.4032, 0.9047, 0.4818, 0.865, 0.4818, 0.3177, 0.4034, 0.3227, 0.4034, 0.3227, 0.4497, 0.3177, 0.4497, 0.1025, 0.9351, 0.1099, 0.9389, 0.1075, 0.9434, 0.1001, 0.9396, 0.9574, 0.9351, 0.9588, 0.9406, 0.9543, 0.9424, 0.9529, 0.937, 0.04371, 0.8092, 0.03846, 0.8073, 0.0408, 0.803, 0.04604, 0.805, 0.9543, 0.9424, 0.9588, 0.9406, 0.9792, 0.9876, 0.9766, 0.9887, 0.8526, 0.1164, 0.8526, 0.1284, 0.8363, 0.1402, 0.8363, 0.1318, 0.02908, 0.8281, 0.02384, 0.8261, 0.03846, 0.8073, 0.04371, 0.8092, 0.9778, 0.9227, 0.9792, 0.9281, 0.9588, 0.9406, 0.9574, 0.9351, 0.96, 0.8088, 0.9695, 0.8014, 0.9672, 0.8236, 0.9607, 0.8287, 0.3163, 0.5081, 0.3163, 0.5129, 0.3141, 0.513, 0.3141, 0.5081, 0.1001, 0.9396, 0.1075, 0.9434, 0.1099, 0.9914, 0.1056, 0.9892, 0.04371, 0.8092, 0.04604, 0.805, 0.08964, 0.8321, 0.08828, 0.8346, 0.1974, 0.7312, 0.2044, 0.7266, 0.2044, 0.7775, 0.2003, 0.7802, 0.7176, 0.9785, 0.7176, 0.9824, 0.7009, 0.9821, 0.7009, 0.9781, 0.2741, 0.8779, 0.2741, 0.935, 0.2688, 0.9349, 0.2688, 0.8779, 0.9441, 0.7858, 0.9331, 0.7908, 0.9112, 0.7384, 0.9221, 0.7334, 0.5244, 0.8307, 0.5142, 0.8316, 0.5137, 0.7747, 0.5257, 0.775, 0.9614, 0.1999, 0.9667, 0.1998, 0.9667, 0.2569, 0.9621, 0.2559, 0.2741, 0.935, 0.2615, 0.9534, 0.2562, 0.9533, 0.2688, 0.9349, 0.6889, 0.9159, 0.7009, 0.9159, 0.7009, 0.9211, 0.6889, 0.9211, 0.9402, 0.6941, 0.9381, 0.6897, 0.9491, 0.6847, 0.9511, 0.6891, 0.8117, 0.8825, 0.8068, 0.8824, 0.8075, 0.8772, 0.8124, 0.8772, 0.3227, 0.7153, 0.3178, 0.7153, 0.3171, 0.7101, 0.322, 0.71, 0.9667, 0.2569, 0.9661, 0.2618, 0.9608, 0.2618, 0.9621, 0.2559, 0.9661, 0.2618, 0.9655, 0.2666, 0.9602, 0.2667, 0.9608, 0.2618, 0.9655, 0.2666, 0.965, 0.2738, 0.9605, 0.2738, 0.9602, 0.2667, 0.2042, 0.8438, 0.2044, 0.8644, 0.2007, 0.8643, 0.1998, 0.8438, 0.9929, 0.9007, 0.9892, 0.9009, 0.9887, 0.8975, 0.992, 0.8971, 0.1084, 0.841, 0.109, 0.8657, 0.1038, 0.8657, 0.105, 0.8423, 0.2688, 0.8779, 0.2682, 0.873, 0.2735, 0.8731, 0.2741, 0.8779, 0.2682, 0.873, 0.2676, 0.8681, 0.2729, 0.8682, 0.2735, 0.8731, 0.2676, 0.8681, 0.2679, 0.861, 0.2724, 0.8611, 0.2729, 0.8682, 0.7135, 0.3669, 0.7135, 0.3894, 0.7091, 0.3893, 0.7091, 0.3672, 0.1075, 0.8726, 0.1046, 0.8716, 0.1054, 0.8688, 0.1093, 0.8684, 0.7217, 0.3669, 0.7238, 0.3858, 0.7186, 0.3858, 0.7189, 0.3669, 0.9112, 0.7384, 0.9091, 0.734, 0.9201, 0.729, 0.9221, 0.7334, 0.9091, 0.734, 0.9071, 0.7295, 0.918, 0.7245, 0.9201, 0.729, 0.9071, 0.7295, 0.9057, 0.7223, 0.9148, 0.7181, 0.918, 0.7245, 0.9057, 0.7223, 0.9241, 0.7096, 0.9326, 0.7076, 0.9148, 0.7181, 0.9241, 0.7096, 0.9245, 0.7053, 0.9309, 0.7043, 0.9326, 0.7076, 0.9245, 0.7053, 0.9402, 0.6941, 0.9511, 0.6891, 0.9309, 0.7043, 0.5244, 0.8307, 0.5261, 0.8368, 0.514, 0.8365, 0.5142, 0.8316, 0.9125, 0.2493, 0.8993, 0.2362, 0.8997, 0.2327, 0.913, 0.2445, 0.855, 0.6645, 0.862, 0.6634, 0.8639, 0.6733, 0.8573, 0.6763, 0.862, 0.6634, 0.8601, 0.6428, 0.8639, 0.6504, 0.8639, 0.6733, 0.1075, 0.9215, 0.1093, 0.9351, 0.1053, 0.9345, 0.1027, 0.9204, 0.3193, 0.8492, 0.3203, 0.8251, 0.3227, 0.8368, 0.3227, 0.8561, 0.7418, 0.3815, 0.7453, 0.3815, 0.7453, 0.39, 0.7418, 0.39, 0.8363, 0.1553, 0.8385, 0.1402, 0.847, 0.1403, 0.8483, 0.1554, 0.2188, 0.8904, 0.206, 0.9021, 0.2056, 0.8986, 0.2183, 0.8855, 0.7595, 0.9686, 0.7589, 0.9838, 0.7504, 0.9843, 0.7476, 0.9692, 0.7418, 0.39, 0.7378, 0.39, 0.7378, 0.3801, 0.7418, 0.3801, 0.9912, 0.9714, 0.9901, 0.9853, 0.9802, 0.9853, 0.9792, 0.9714, 0.9234, 0.3747, 0.9244, 0.3613, 0.9343, 0.3612, 0.9354, 0.3747, 0.9861, 0.8498, 0.989, 0.8358, 0.9929, 0.8352, 0.9908, 0.8488, 0.3029, 0.7923, 0.3141, 0.8056, 0.3041, 0.799, 0.2929, 0.7857, 0.7009, 0.9781, 0.7009, 0.9821, 0.6889, 0.9821, 0.6889, 0.9781, 0.2929, 0.7857, 0.302, 0.7177, 0.312, 0.7244, 0.3029, 0.7923, 0.9759, 0.1734, 0.9758, 0.1773, 0.9591, 0.1777, 0.9591, 0.1737, 0.3171, 0.7101, 0.3143, 0.7016, 0.3192, 0.7015, 0.322, 0.71, 0.3143, 0.7016, 0.3145, 0.6923, 0.3194, 0.6922, 0.3192, 0.7015, 0.3145, 0.6923, 0.3153, 0.6836, 0.3202, 0.6835, 0.3194, 0.6922, 0.3153, 0.6836, 0.3168, 0.6745, 0.3217, 0.6744, 0.3202, 0.6835, 0.3168, 0.6745, 0.3178, 0.6652, 0.3227, 0.6652, 0.3217, 0.6744, 0.9759, 0.1612, 0.9759, 0.1734, 0.9591, 0.1737, 0.9758, 0.1615, 0.9757, 0.1167, 0.9758, 0.125, 0.9637, 0.125, 0.9637, 0.1167, 0.9758, 0.125, 0.9758, 0.1343, 0.9638, 0.1343, 0.9637, 0.125, 0.9758, 0.1343, 0.9758, 0.143, 0.9638, 0.143, 0.9638, 0.1343, 0.9758, 0.143, 0.9758, 0.1522, 0.9638, 0.1523, 0.9638, 0.143, 0.9758, 0.1522, 0.9758, 0.1615, 0.9638, 0.1615, 0.9638, 0.1523, 0.9758, 0.1615, 0.9591, 0.1737, 0.9471, 0.1738, 0.9638, 0.1615, 0.7009, 0.9211, 0.7009, 0.9294, 0.6889, 0.9294, 0.6889, 0.9211, 0.7009, 0.9294, 0.7009, 0.9387, 0.6889, 0.9387, 0.6889, 0.9294, 0.7009, 0.9387, 0.7009, 0.9474, 0.6889, 0.9474, 0.6889, 0.9387, 0.7009, 0.9474, 0.7009, 0.9566, 0.6889, 0.9566, 0.6889, 0.9474, 0.7009, 0.9566, 0.7009, 0.9659, 0.6889, 0.9659, 0.6889, 0.9566, 0.7009, 0.9659, 0.7009, 0.9781, 0.6889, 0.9781, 0.6889, 0.9659, 0.8117, 0.8825, 0.8088, 0.891, 0.8039, 0.8909, 0.8068, 0.8824, 0.8088, 0.891, 0.809, 0.9003, 0.8041, 0.9002, 0.8039, 0.8909, 0.809, 0.9003, 0.8098, 0.909, 0.8049, 0.9089, 0.8041, 0.9002, 0.8098, 0.909, 0.8114, 0.9181, 0.8065, 0.9181, 0.8049, 0.9089, 0.8114, 0.9181, 0.8124, 0.9273, 0.8075, 0.9273, 0.8065, 0.9181, 0.7009, 0.9663, 0.7176, 0.9785, 0.7009, 0.9781, 0.7009, 0.9659, 0.7595, 0.9159, 0.7583, 0.9273, 0.7463, 0.9279, 0.7477, 0.9181, 0.7583, 0.9273, 0.7585, 0.9378, 0.7466, 0.9384, 0.7463, 0.9279, 0.7585, 0.9378, 0.7587, 0.9459, 0.7467, 0.9465, 0.7466, 0.9384, 0.7587, 0.9459, 0.7588, 0.9499, 0.7468, 0.9505, 0.7467, 0.9465, 0.7588, 0.9499, 0.7595, 0.9686, 0.7476, 0.9692, 0.7468, 0.9505, 0.2682, 0.873, 0.2575, 0.8753, 0.2569, 0.8705, 0.2676, 0.8681, 0.2575, 0.8753, 0.2472, 0.8766, 0.2466, 0.8717, 0.2569, 0.8705, 0.2472, 0.8766, 0.2388, 0.8773, 0.2386, 0.8725, 0.2466, 0.8717, 0.2388, 0.8773, 0.2349, 0.8778, 0.2347, 0.873, 0.2386, 0.8725, 0.2349, 0.8778, 0.2188, 0.8904, 0.2183, 0.8855, 0.2347, 0.873, 0.8613, 0.169, 0.8603, 0.1592, 0.8723, 0.1601, 0.8731, 0.1715, 0.8603, 0.1592, 0.8608, 0.1487, 0.8727, 0.1496, 0.8723, 0.1601, 0.8608, 0.1487, 0.8611, 0.1402, 0.8731, 0.1411, 0.8727, 0.1496, 0.9291, 0.257, 0.9282, 0.2045, 0.9324, 0.2058, 0.933, 0.2575, 0.8363, 0.1736, 0.8363, 0.1553, 0.8483, 0.1554, 0.8483, 0.1737, 0.9602, 0.2667, 0.9511, 0.2643, 0.9517, 0.2595, 0.9608, 0.2618, 0.9511, 0.2643, 0.9408, 0.2631, 0.9414, 0.2583, 0.9517, 0.2595, 0.9408, 0.2631, 0.9328, 0.2624, 0.933, 0.2575, 0.9414, 0.2583, 0.9328, 0.2624, 0.9289, 0.2619, 0.9291, 0.257, 0.933, 0.2575, 0.9289, 0.2619, 0.9125, 0.2493, 0.913, 0.2445, 0.9291, 0.257, 0.2319, 0.9379, 0.2298, 0.9403, 0.2255, 0.9416, 0.2276, 0.9392, 0.9951, 0.1785, 0.9951, 0.2305, 0.9832, 0.2323, 0.9833, 0.1802, 0.2388, 0.8773, 0.2398, 0.929, 0.2356, 0.9303, 0.2349, 0.8778, 0.9731, 0.8258, 0.973, 0.7727, 0.9849, 0.7746, 0.9849, 0.8275, 0.9887, 0.8975, 0.9829, 0.8741, 0.9877, 0.8731, 0.992, 0.8971, 0.9829, 0.8741, 0.9831, 0.8696, 0.9879, 0.8686, 0.9877, 0.8731, 0.9831, 0.8696, 0.9833, 0.8652, 0.9881, 0.8642, 0.9879, 0.8686, 0.9833, 0.8652, 0.9836, 0.8607, 0.9883, 0.8597, 0.9881, 0.8642, 0.9836, 0.8607, 0.9861, 0.8498, 0.9908, 0.8488, 0.9883, 0.8597, 0.9091, 0.3617, 0.9113, 0.3859, 0.8993, 0.3859, 0.9009, 0.3612, 0.9113, 0.3859, 0.9113, 0.3903, 0.8993, 0.3903, 0.8993, 0.3859, 0.7282, 0.3669, 0.7282, 0.3835, 0.7238, 0.3836, 0.7239, 0.3677, 0.9234, 0.3899, 0.9234, 0.3855, 0.9354, 0.3854, 0.9354, 0.3899, 0.9234, 0.3855, 0.9234, 0.3747, 0.9354, 0.3747, 0.9354, 0.3854, 0.9878, 0.9227, 0.9912, 0.9474, 0.9792, 0.9474, 0.9803, 0.9236, 0.9912, 0.9474, 0.9912, 0.9518, 0.9792, 0.9518, 0.9792, 0.9474, 0.9912, 0.9518, 0.9912, 0.9562, 0.9792, 0.9562, 0.9792, 0.9518, 0.9912, 0.9562, 0.9912, 0.9606, 0.9792, 0.9606, 0.9792, 0.9562, 0.9912, 0.9606, 0.9912, 0.9714, 0.9792, 0.9714, 0.9792, 0.9606, 0.1075, 0.8726, 0.1049, 0.8971, 0.1001, 0.896, 0.1046, 0.8716, 0.1049, 0.8971, 0.105, 0.9016, 0.1002, 0.9005, 0.1001, 0.896, 0.105, 0.9016, 0.1051, 0.906, 0.1004, 0.9049, 0.1002, 0.9005, 0.1051, 0.906, 0.1052, 0.9105, 0.1005, 0.9094, 0.1004, 0.9049, 0.1052, 0.9105, 0.1075, 0.9215, 0.1027, 0.9204, 0.1005, 0.9094, 0.6833, 0.8806, 0.6878, 0.8804, 0.688, 0.8924, 0.6836, 0.8926, 0.8133, 0.3839, 0.8132, 0.3648, 0.8194, 0.3546, 0.8194, 0.3735, 0.688, 0.8646, 0.6878, 0.8804, 0.6833, 0.8806, 0.6836, 0.8641, 0.3227, 0.7757, 0.3227, 0.794, 0.3164, 0.7839, 0.3165, 0.7655, 0.302, 0.7177, 0.3041, 0.6983, 0.3141, 0.705, 0.312, 0.7244, 0.4109, 0.8681, 0.4306, 0.809, 0.4347, 0.8079, 0.415, 0.867, 0.9727, 0.3184, 0.9692, 0.2501, 0.9797, 0.2443, 0.9832, 0.3126, 0.8684, 0.8391, 0.8326, 0.8903, 0.831, 0.8864, 0.8668, 0.8352, 0.4836, 0.7391, 0.4868, 0.7391, 0.4868, 0.7512, 0.4836, 0.7512, 0.9692, 0.2501, 0.9667, 0.227, 0.9772, 0.2212, 0.9797, 0.2443, 0.4306, 0.809, 0.4465, 0.7899, 0.4499, 0.793, 0.4347, 0.8079, 0.8326, 0.8903, 0.8297, 0.9114, 0.8251, 0.9106, 0.831, 0.8864, 0.4788, 0.7391, 0.4836, 0.7391, 0.4836, 0.7512, 0.4788, 0.7512, 0.4679, 0.7584, 0.4712, 0.7576, 0.4722, 0.7626, 0.4692, 0.7633, 0.8172, 0.9447, 0.8184, 0.9475, 0.8137, 0.9497, 0.8125, 0.9465, 0.4722, 0.7626, 0.5078, 0.7983, 0.5049, 0.799, 0.4692, 0.7633, 0.8483, 0.1735, 0.8483, 0.1618, 0.8603, 0.1619, 0.8603, 0.1735, 0.6792, 0.3669, 0.6817, 0.3669, 0.6817, 0.3789, 0.6792, 0.3789, 0.9202, 0.1956, 0.9181, 0.1932, 0.9224, 0.1945, 0.9245, 0.1969, 0.6843, 0.3789, 0.6817, 0.3789, 0.6817, 0.3669, 0.6843, 0.3669, 0.2431, 0.9474, 0.262, 0.955, 0.2577, 0.9563, 0.2388, 0.9487, 0.2298, 0.9403, 0.2431, 0.9474, 0.2388, 0.9487, 0.2255, 0.9416, 0.9113, 0.3901, 0.9113, 0.3784, 0.9234, 0.3784, 0.9234, 0.3901, 0.9181, 0.1932, 0.9314, 0.1861, 0.9357, 0.1874, 0.9224, 0.1945, 0.8603, 0.1402, 0.8603, 0.1447, 0.8483, 0.1447, 0.8483, 0.1402, 0.9113, 0.3784, 0.9113, 0.3612, 0.9234, 0.3612, 0.9234, 0.3784, 0.9314, 0.1861, 0.9503, 0.1785, 0.9546, 0.1798, 0.9357, 0.1874, 0.8483, 0.1618, 0.8483, 0.1447, 0.8603, 0.1447, 0.8603, 0.1619, 0.4688, 0.7512, 0.4688, 0.7391, 0.4739, 0.7391, 0.4739, 0.7512, 0.5137, 0.7747, 0.514, 0.7576, 0.5261, 0.7578, 0.5257, 0.775, 0.9441, 0.7858, 0.9511, 0.8012, 0.9402, 0.8062, 0.9331, 0.7908, 0.9614, 0.1999, 0.9488, 0.1815, 0.9541, 0.1814, 0.9667, 0.1998, 0.6937, 0.3789, 0.6843, 0.3789, 0.6843, 0.3669, 0.6937, 0.3669, 0.9282, 0.2045, 0.9202, 0.1956, 0.9245, 0.1969, 0.9324, 0.2058, 0.6697, 0.3669, 0.6792, 0.3669, 0.6792, 0.3789, 0.6697, 0.3789, 0.2398, 0.929, 0.2319, 0.9379, 0.2276, 0.9392, 0.2356, 0.9303, 0.6577, 0.3669, 0.6577, 0.3882, 0.6457, 0.3882, 0.6457, 0.3669, 0.2255, 0.9416, 0.2166, 0.921, 0.2187, 0.9186, 0.2276, 0.9392, 0.7048, 0.3789, 0.6937, 0.3789, 0.6937, 0.3669, 0.7048, 0.3669, 0.2166, 0.921, 0.2048, 0.9185, 0.207, 0.9161, 0.2187, 0.9186, 0.3041, 0.6983, 0.3005, 0.6568, 0.3106, 0.6634, 0.3141, 0.705, 0.8297, 0.9114, 0.8172, 0.9447, 0.8125, 0.9465, 0.8251, 0.9106, 0.4465, 0.7899, 0.4679, 0.7584, 0.4692, 0.7633, 0.4499, 0.793, 0.9667, 0.227, 0.9727, 0.1843, 0.9832, 0.1785, 0.9772, 0.2212, 0.2958, 0.496, 0.2958, 0.4497, 0.3177, 0.4497, 0.3177, 0.496, 0.8172, 0.9447, 0.8671, 0.952, 0.8684, 0.9548, 0.8184, 0.9475, 0.4963, 0.9502, 0.4963, 0.9884, 0.4843, 0.9875, 0.4843, 0.9493, 0.9436, 0.1294, 0.9436, 0.1676, 0.9316, 0.1684, 0.9316, 0.1302, 0.2958, 0.5081, 0.2929, 0.5081, 0.2929, 0.496, 0.2958, 0.496, 0.1441, 0.6542, 0.1405, 0.6542, 0.1405, 0.6422, 0.1441, 0.6422, 0.3198, 0.6652, 0.3168, 0.5865, 0.3197, 0.5865, 0.3227, 0.6652, 0.5131, 0.8532, 0.5137, 0.857, 0.5107, 0.8576, 0.5102, 0.8538, 0.5078, 0.7983, 0.5131, 0.8532, 0.5102, 0.8538, 0.5049, 0.799, 0.9185, 0.5724, 0.865, 0.5401, 0.865, 0.5281, 0.9185, 0.5603, 0.1974, 0.622, 0.1441, 0.6542, 0.1441, 0.6422, 0.1974, 0.61, 0.9696, 0.1046, 0.9696, 0.05833, 0.987, 0.05833, 0.987, 0.1046, 0.889, 0.01177, 0.8927, 0.01177, 0.8927, 0.02379, 0.889, 0.02379, 0.3177, 0.496, 0.3227, 0.496, 0.3227, 0.5081, 0.3177, 0.5081, 0.1974, 0.622, 0.1836, 0.7006, 0.1441, 0.7005, 0.1441, 0.6542, 0.4881, 0.8661, 0.4829, 0.8681, 0.4824, 0.8643, 0.4876, 0.8623, 0.5107, 0.8576, 0.4881, 0.8661, 0.4876, 0.8623, 0.5102, 0.8538, 0.973, 0.8014, 0.9511, 0.8013, 0.9511, 0.7893, 0.973, 0.7894, 0.2958, 0.496, 0.3177, 0.496, 0.3177, 0.5081, 0.2958, 0.5081, 0.9522, 0.1047, 0.9522, 0.05836, 0.9696, 0.05833, 0.9696, 0.1046, 0.2747, 0.9531, 0.277, 0.9501, 0.2836, 0.9552, 0.2813, 0.9582, 0.4843, 0.8327, 0.4846, 0.8278, 0.4898, 0.8258, 0.4895, 0.8308, 0.9511, 0.7893, 0.9511, 0.743, 0.973, 0.743, 0.973, 0.7894, 0.8575, 0.02379, 0.8526, 0.02379, 0.8526, 0.01177, 0.8575, 0.01177, 0.889, 0.02379, 0.8575, 0.02379, 0.8575, 0.01177, 0.889, 0.01177, 0.889, 0.02379, 0.889, 0.0701, 0.8575, 0.0701, 0.8575, 0.02379, 0.4824, 0.8643, 0.4843, 0.8327, 0.4895, 0.8308, 0.4876, 0.8623, 0.7725, 0.827, 0.8039, 0.8271, 0.8039, 0.8391, 0.7725, 0.8391, 0.1974, 0.61, 0.2023, 0.61, 0.2023, 0.622, 0.1974, 0.622, 0.987, 0.1167, 0.9696, 0.1167, 0.9696, 0.1046, 0.987, 0.1046, 0.4898, 0.8258, 0.5068, 0.8322, 0.5065, 0.8372, 0.4895, 0.8308, 0.9522, 0.1047, 0.9696, 0.1046, 0.9696, 0.1167, 0.9522, 0.1167, 0.2, 0.8337, 0.2044, 0.8337, 0.2042, 0.8438, 0.1998, 0.8438, 0.2929, 0.496, 0.2929, 0.4497, 0.2958, 0.4497, 0.2958, 0.496, 0.8575, 0.02379, 0.8575, 0.0701, 0.8526, 0.0701, 0.8526, 0.02379, 0.8927, 0.02379, 0.8927, 0.0701, 0.889, 0.0701, 0.889, 0.02379, 0.8039, 0.8391, 0.8039, 0.8854, 0.7725, 0.8854, 0.7725, 0.8391, 0.9471, 0.1047, 0.9471, 0.05835, 0.9522, 0.05836, 0.9522, 0.1047, 0.1441, 0.6542, 0.1441, 0.7005, 0.1405, 0.7005, 0.1405, 0.6542, 0.2023, 0.622, 0.2023, 0.6683, 0.1974, 0.6683, 0.1974, 0.622, 0.865, 0.5281, 0.865, 0.4818, 0.9047, 0.4818, 0.9185, 0.5603, 0.3177, 0.496, 0.3177, 0.4497, 0.3227, 0.4497, 0.3227, 0.496, 0.5201, 0.9904, 0.5177, 0.9859, 0.5251, 0.982, 0.5275, 0.9865, 0.9684, 0.3788, 0.9639, 0.3769, 0.9653, 0.3715, 0.9697, 0.3733, 0.47, 0.809, 0.4676, 0.8048, 0.4729, 0.8028, 0.4752, 0.807, 0.9653, 0.3715, 0.9875, 0.3251, 0.9901, 0.3262, 0.9697, 0.3733, 0.8526, 0.02379, 0.8363, 0.008349, 0.8363, 0.0, 0.8526, 0.01177, 0.4846, 0.8278, 0.47, 0.809, 0.4752, 0.807, 0.4898, 0.8258, 0.9887, 0.3912, 0.9684, 0.3788, 0.9697, 0.3733, 0.9901, 0.3858, 0.2741, 0.973, 0.2747, 0.9531, 0.2813, 0.9582, 0.2836, 0.9804, 0.3163, 0.5179, 0.3141, 0.5179, 0.3141, 0.513, 0.3163, 0.513, 0.5177, 0.9859, 0.5232, 0.9361, 0.5275, 0.9338, 0.5251, 0.982, 0.47, 0.809, 0.4253, 0.8343, 0.424, 0.8318, 0.4676, 0.8048, 0.1974, 0.8291, 0.2003, 0.7802, 0.2044, 0.7828, 0.2044, 0.8337, 0.02608, 0.8626, 0.003509, 0.8541, 0.007168, 0.8374, 0.02414, 0.831, 0.007168, 0.8374, 0.003509, 0.8541, 0.006866, 0.8325, 0.4895, 0.8308, 0.5065, 0.8372, 0.5102, 0.8538, 0.4876, 0.8623, 0.5065, 0.8372, 0.5068, 0.8322, 0.5102, 0.8538])
me_cube_006.materials.append(mat_material)
me_cube_006.use_remesh_fix_poles = True
me_cube_006.use_remesh_preserve_attributes = False
me_cube_006.use_paint_bone_selection = False
me_cube_006.use_paint_mask = True
me_cube_006.update()
arm_armature = bpy.data.armatures.new('Armature')  # bones are not reproduced

# ---- objects
ob_kidaface = bpy.data.objects.new('KidAFace', me_plane_001)
ob_kida = bpy.data.objects.new('KidA', me_icosphere_005)
ob_kidb = bpy.data.objects.new('KidB', me_cube_006)
ob_armature = bpy.data.objects.new('Armature', arm_armature)
ob_empty = bpy.data.objects.new('Empty', None)

# ---- transforms, parenting, visibility, modifiers, constraints
ob_kidaface.location = (0.0, 0.0, 0.0)
ob_kida.location = (0.0, 0.0, 0.0)
_m = ob_kida.modifiers.new('Mirror', 'MIRROR')
_m.use_axis = (False, True, False)
ob_kidb.parent = ob_armature
ob_kidb.location = (0.0, 0.0, 0.0)
_vg = ob_kidb.vertex_groups.new(name='Root')
for _i, _w in zip([63, 66, 68], [0.04567, 0.6942, 0.07328]): _vg.add([_i], _w, 'REPLACE')
_vg = ob_kidb.vertex_groups.new(name='Body')
for _i, _w in zip([2, 8, 48, 50, 52, 53, 54, 60], [0.05894, 0.01285, 0.0859, 0.3083, 0.06069, 0.9295, 0.02228, 0.01483]): _vg.add([_i], _w, 'REPLACE')
_vg = ob_kidb.vertex_groups.new(name='Spine1')
for _i, _w in zip([0, 13, 14, 15, 45, 49, 65, 66, 67, 68], [0.1158, 0.1258, 0.07076, 0.04284, 0.1127, 0.917, 0.1228, 0.06345, 0.9199, 0.04501]): _vg.add([_i], _w, 'REPLACE')
_vg = ob_kidb.vertex_groups.new(name='Spine2')
for _i, _w in zip([1, 7, 48, 50, 51, 54, 59], [0.05064, 0.002253, 0.2818, 0.07376, 0.05237, 0.8574, 0.004084]): _vg.add([_i], _w, 'REPLACE')
_vg = ob_kidb.vertex_groups.new(name='Spine3')
for _i, _w in zip([16, 17, 18, 19, 20, 21, 22, 24, 26, 69, 70], [0.08829, 0.00431, 0.03772, 0.05055, 0.1018, 0.001561, 0.0891, 0.05656, 0.05067, 0.07998, 0.9924]): _vg.add([_i], _w, 'REPLACE')
_vg = ob_kidb.vertex_groups.new(name='Head')
for _i, _w in zip([16, 17, 18, 19, 20, 21, 22, 23, 24, 25, 26, 27, 69, 108, 109, 110, 111, 112, 113, 114, 115, 116, 117, 118, 119, 120, 121, 122, 123, 124, 125, 126, 127, 128, 129, 130, 131, 132, 133, 134, 135, 136, 137, 138, 139, 140, 141, 142, 143, 144, 145, 146, 147, 148, 149, 150, 151, 152, 153, 154, 155, 156, 157, 158, 159, 160, 161, 162, 163, 164, 165, 166, 167, 168, 169, 170, 171, 172, 173, 174, 175, 176, 177, 178, 179, 180, 181, 182, 183, 184, 185, 186, 187, 188, 189, 190, 191, 192, 193, 194, 195, 196, 197, 198, 199, 200, 201, 202, 203, 204, 205, 206, 207, 208, 209, 210, 211, 212, 213, 214, 215, 216, 217, 218, 219, 220, 221, 222, 223, 224, 225, 226, 227, 228, 229, 230, 231, 232, 233, 234, 235, 236, 237, 238, 239, 240, 241, 242, 243, 244, 245, 246, 247, 248, 249, 250, 251, 252, 253, 254, 255, 256, 257, 258, 259, 260, 261, 262, 263, 264, 265, 266, 267, 268, 269, 270, 271, 272, 273, 274, 275, 276, 277, 278, 279, 280, 281, 282, 283, 284, 285, 286, 287, 288, 289, 290, 291, 292, 293, 294, 295, 296, 297, 298, 299, 300, 301, 302, 303, 304, 305, 306, 307, 308, 309, 310, 311, 312, 313, 314, 315, 316, 317, 318, 319, 320, 321, 322, 323, 324, 325, 326, 327, 328, 329, 330, 331, 332, 333, 334, 335, 336, 337, 338, 339, 340, 341, 342, 343, 344, 345, 346, 347, 348, 349, 350, 351, 352, 353, 354, 355, 356, 357, 358, 359, 360, 361, 362, 363, 364, 365, 366, 367, 368, 369, 370, 371, 372, 373, 374, 375, 376, 377, 378, 379, 380, 381, 382, 383, 384, 385, 386, 387, 388, 389, 390, 391, 392, 393, 394, 395, 396, 397, 398, 399, 400, 401, 402, 403, 404, 405, 406, 407, 408, 409, 410, 411, 412, 413, 414, 415, 416, 417, 418, 419, 420, 421, 422, 423, 424, 425, 426, 427, 428, 429, 430, 431, 432, 433, 434, 435, 436, 437, 438, 439, 440, 441, 442, 443, 444, 445, 446, 447, 448, 449, 450, 451, 452, 453, 454, 455, 456, 457, 458, 459, 460, 461, 462, 463, 464, 465, 466, 467, 468, 469, 470, 471, 472, 473, 474, 475, 476, 477, 478, 479, 480, 481, 482, 483, 484, 485, 486, 487, 488, 489, 490, 491, 492, 493, 494, 495, 496, 497, 498, 499, 500, 501, 502, 503, 504, 505, 506, 507, 508, 509, 510, 511, 512, 513, 514, 515, 516, 517, 518, 519, 520, 521, 522, 523, 524, 525, 526, 527, 528, 529, 530, 531, 532, 533, 534, 535, 536, 537, 538, 539, 540, 541, 542, 543, 544, 545, 546, 547, 548, 549, 550, 551, 552, 553, 554, 555, 556, 557, 558, 559, 560, 561, 562, 563, 564, 565, 566, 567, 568, 569, 570, 571, 572, 573, 574, 575, 576, 577], [0.9117, 0.9728, 0.9561, 0.9494, 0.8982, 0.9742, 0.9109, 0.987, 0.9434, 0.9876, 0.9493, 0.9852, 0.92, 1.0, 1.0, 1.0, 1.0, 1.0, 1.0, 1.0, 1.0, 1.0, 1.0, 1.0, 1.0, 1.0, 1.0, 1.0, 1.0, 1.0, 1.0, 1.0, 1.0, 1.0, 1.0, 1.0, 1.0, 1.0, 1.0, 1.0, 1.0, 1.0, 1.0, 1.0, 1.0, 1.0, 1.0, 1.0, 1.0, 1.0, 1.0, 1.0, 1.0, 1.0, 1.0, 0.9979, 0.9979, 0.9979, 0.9979, 0.9979, 0.9979, 0.9979, 0.9979, 0.9979, 0.9979, 0.9979, 0.9979, 0.9979, 0.9979, 0.9979, 0.9979, 0.9979, 0.9979, 0.9979, 0.9979, 0.9979, 0.9979, 0.9979, 0.9979, 0.9979, 0.9979, 0.9979, 0.9979, 0.9979, 0.9979, 0.9979, 0.9979, 0.9979, 0.9979, 0.9979, 0.9979, 0.9979, 0.9979, 0.9979, 0.9979, 0.9979, 0.9979, 0.9979, 0.9979, 0.9979, 0.9979, 0.9979, 0.9979, 0.9979, 0.9979, 0.9979, 0.9979, 0.9979, 0.9979, 0.9979, 0.9979, 0.9979, 0.9979, 0.9979, 0.9979, 0.9979, 0.9979, 0.9979, 0.9979, 0.9979, 0.9979, 0.9979, 0.9979, 0.9979, 0.9979, 0.9979, 0.9979, 0.9979, 0.9979, 0.9979, 0.9979, 0.9979, 0.9979, 0.9979, 0.9979, 0.9979, 0.9979, 0.9979, 0.9979, 0.9979, 0.9979, 0.9979, 0.9979, 0.9979, 0.9979, 0.9979, 0.9979, 0.9979, 0.9979, 0.9979, 0.9979, 0.9979, 0.9979, 0.9979, 0.9979, 0.9979, 0.9979, 0.9979, 0.9979, 0.9979, 0.9979, 0.9979, 0.9979, 0.9979, 0.9979, 0.9979, 0.9979, 0.9979, 0.9979, 0.9979, 0.9979, 0.9979, 0.9979, 0.9979, 0.9979, 0.9979, 0.9979, 0.9979, 0.9979, 0.9979, 0.9979, 0.9979, 0.9979, 0.998, 0.998, 0.998, 0.998, 0.9979, 0.9979, 0.9979, 0.9979, 0.9979, 0.9979, 0.9979, 0.9979, 0.9979, 0.9979, 0.9979, 0.9979, 0.9979, 0.9979, 0.9979, 0.9979, 0.9979, 0.9979, 0.9979, 0.9979, 0.9979, 0.9979, 0.9979, 0.9979, 0.9979, 0.9979, 0.998, 0.998, 0.998, 0.998, 0.998, 0.998, 0.998, 0.998, 0.998, 0.998, 0.998, 0.998, 0.998, 0.998, 0.998, 0.9979, 0.998, 0.998, 0.998, 0.998, 0.998, 0.998, 0.998, 0.998, 0.998, 0.998, 0.998, 0.998, 0.998, 0.998, 0.998, 0.998, 0.998, 0.998, 0.998, 0.998, 0.998, 0.998, 0.998, 0.998, 0.998, 0.998, 0.9979, 0.9979, 0.9979, 0.9979, 0.9979, 0.9979, 0.9979, 0.9979, 0.9979, 0.998, 0.998, 0.998, 0.998, 0.998, 0.998, 0.998, 0.998, 0.998, 0.998, 0.998, 0.998, 0.998, 0.9905, 0.9905, 0.9905, 0.9905, 0.9905, 0.9905, 0.9905, 0.9905, 0.9911, 0.9912, 0.9913, 0.9913, 0.9905, 0.9905, 0.9905, 0.9905, 0.9905, 0.9911, 0.9913, 0.9906, 0.9905, 0.9905, 0.9905, 0.9905, 0.9905, 0.9905, 0.9905, 0.9905, 0.9906, 0.9913, 0.991, 0.9905, 0.9905, 0.9905, 0.9905, 0.9905, 0.9905, 0.9905, 0.9905, 0.9905, 0.9906, 0.9906, 0.9906, 0.9906, 0.9925, 0.9924, 0.9928, 0.9926, 0.9914, 0.9916, 0.9918, 0.992, 0.9922, 0.9925, 0.9927, 0.9923, 0.992, 0.9918, 0.9916, 0.9914, 0.9914, 0.9916, 0.9918, 0.992, 0.9922, 0.9923, 0.9926, 0.9922, 0.992, 0.9918, 0.9916, 0.9914, 0.9905, 0.9905, 0.9905, 0.9905, 0.9905, 0.9905, 0.9905, 0.9905, 0.9905, 0.9905, 0.9905, 0.9905, 0.9905, 0.9905, 0.9905, 0.9905, 0.9905, 0.9905, 0.9905, 0.9905, 0.9905, 0.9905, 0.9905, 0.9905, 0.9906, 0.9906, 0.9906, 0.9906, 0.9906, 0.9906, 0.9906, 0.9906, 0.9906, 0.9906, 0.9906, 0.9906, 0.9906, 0.9906, 0.9906, 0.9906, 0.9906, 0.9906, 0.9906, 0.9906, 0.9906, 0.9906, 0.9906, 0.9906, 0.9946, 0.9945, 0.9945, 0.9944, 0.9952, 0.995, 0.9952, 0.995, 0.9962, 0.9962, 0.9962, 0.9961, 0.9905, 0.9905, 0.9905, 0.9905, 0.9905, 0.9905, 0.9905, 0.9905, 0.9905, 0.9905, 0.9905, 0.9905, 0.9905, 0.9905, 0.9905, 0.9905, 0.9905, 0.9905, 0.9905, 0.9905, 0.9905, 0.9905, 0.9905, 0.9905, 0.9905, 0.9905, 0.9962, 0.9961, 0.9962, 0.9961, 0.9974, 0.9975, 0.9974, 0.9974, 0.9979, 0.9979, 0.9979, 0.9979, 0.9979, 0.9979, 0.9979, 0.9979, 0.9979, 0.9979, 0.9979, 0.9979, 0.9979, 0.9979, 0.9979, 0.9979, 0.9978, 0.9978, 0.9978, 0.9978, 0.9978, 0.9978, 0.9978, 0.9978, 0.9978, 0.9976, 0.9978, 0.9977, 0.9978, 0.9978, 0.9978, 0.9978, 0.9978, 0.9978, 0.9978, 0.9978, 0.9978, 0.9978, 0.9978, 0.9978]): _vg.add([_i], _w, 'REPLACE')
_vg = ob_kidb.vertex_groups.new(name='Shoulder.L')
for _i, _w in zip([46, 47, 48, 50, 52, 55, 56, 57, 58, 59, 60, 61, 62, 85, 86, 87, 92, 93, 94, 95, 99, 104, 105, 106, 107], [0.4482, 0.448, 0.1391, 0.1386, 0.002023, 0.4273, 0.4355, 0.03228, 0.03387, 0.01164, 0.01234, 0.01919, 0.02018, 0.4555, 0.4653, 0.4577, 0.1072, 0.4667, 0.4549, 0.1131, 0.4617, 0.3896, 0.3459, 0.4332, 0.4122]): _vg.add([_i], _w, 'REPLACE')
_vg = ob_kidb.vertex_groups.new(name='Arm.L')
for _i, _w in zip([45, 46, 47, 48, 50, 51, 52, 54, 55, 56, 57, 58, 59, 60, 61, 62, 65, 85, 86, 87, 92, 93, 94, 95, 99, 104, 105, 106, 107], [0.03797, 0.5215, 0.5161, 0.1728, 0.1675, 0.8824, 0.8738, 0.02548, 0.5653, 0.5567, 0.9441, 0.9411, 0.9026, 0.8991, 0.9167, 0.9156, 0.0485, 0.5356, 0.5284, 0.5369, 0.8826, 0.5295, 0.5396, 0.8758, 0.5281, 0.5858, 0.6349, 0.5504, 0.5746]): _vg.add([_i], _w, 'REPLACE')
_vg = ob_kidb.vertex_groups.new(name='Forearm.L')
_vg.add([28, 31, 33, 34, 40, 42, 44, 72, 74, 75, 76, 77, 78, 80], 1.0, 'REPLACE')
_vg = ob_kidb.vertex_groups.new(name='Shoulder.R')
for _i, _w in zip([2, 3, 4, 5, 6, 7, 8, 9, 10, 48, 50, 82, 83, 84, 88, 89, 90, 91, 96, 97, 98, 100, 101, 102, 103], [0.0001652, 0.4349, 0.4287, 0.02596, 0.04107, 0.01016, 0.01196, 0.01724, 0.02143, 0.1408, 0.1371, 0.4626, 0.4558, 0.4665, 0.1088, 0.463, 0.4649, 0.1125, 0.4397, 0.4569, 0.4521, 0.326, 0.3724, 0.4006, 0.4258]): _vg.add([_i], _w, 'REPLACE')
_vg = ob_kidb.vertex_groups.new(name='Arm.R')
for _i, _w in zip([0, 1, 2, 3, 4, 5, 6, 7, 8, 9, 10, 13, 48, 50, 54, 82, 83, 84, 88, 89, 90, 91, 96, 97, 98, 100, 101, 102, 103], [0.0408, 0.8863, 0.8779, 0.5588, 0.5627, 0.9478, 0.9382, 0.9057, 0.9016, 0.9193, 0.9167, 0.05069, 0.1716, 0.1691, 0.0257, 0.5298, 0.5378, 0.5286, 0.8821, 0.5333, 0.5302, 0.8759, 0.5241, 0.5143, 0.538, 0.6535, 0.6093, 0.5851, 0.5613]): _vg.add([_i], _w, 'REPLACE')
_vg = ob_kidb.vertex_groups.new(name='Forearm.R')
_vg.add([29, 30, 32, 35, 36, 37, 38, 39, 41, 43, 71, 73, 79, 81], 1.0, 'REPLACE')
_vg = ob_kidb.vertex_groups.new(name='UpperLeg.L')
for _i, _w in zip([45, 52, 63, 64, 65], [0.7802, 0.0002734, 0.003428, 0.001524, 0.7566]): _vg.add([_i], _w, 'REPLACE')
_vg = ob_kidb.vertex_groups.new(name='LowerLeg.L')
for _i, _w in zip([63, 64, 66], [0.4266, 0.01499, 0.05783]): _vg.add([_i], _w, 'REPLACE')
_vg = ob_kidb.vertex_groups.new(name='UpperLeg.R')
for _i, _w in zip([0, 11, 12, 13], [0.7754, 0.04529, 0.007214, 0.7509]): _vg.add([_i], _w, 'REPLACE')
_vg = ob_kidb.vertex_groups.new(name='LowerLeg.R')
_vg = ob_kidb.vertex_groups.new(name='Foot.L')
for _i, _w in zip([45, 63, 64, 65, 66, 68], [0.008558, 0.4931, 0.9232, 0.05421, 0.1748, 0.8566]): _vg.add([_i], _w, 'REPLACE')
_vg = ob_kidb.vertex_groups.new(name='Foot.R')
for _i, _w in zip([0, 11, 12, 13, 14, 15], [0.05331, 0.9409, 0.9607, 0.06094, 0.9151, 0.9402]): _vg.add([_i], _w, 'REPLACE')
_m = ob_kidb.modifiers.new('Armature', 'ARMATURE')
_m.object = ob_armature
ob_armature.location = (0.0, 0.0, 0.0)
ob_armature.show_in_front = True
ob_empty.location = (0.1, 0.0, 1.0)
ob_empty.rotation_euler = (1.571, -0.0, -0.0)
ob_empty.scale = (0.3902, 0.3902, 0.3902)
ob_empty.empty_display_type = 'IMAGE'
ob_empty.empty_display_size = 5.0

# ---- collection membership
col_collection.objects.link(ob_kidaface)
col_collection.objects.link(ob_kida)
col_collection_2.objects.link(ob_kidb)
col_collection_2.objects.link(ob_armature)
col_collection_2.objects.link(ob_empty)
def _layer_coll(name, lc=None):
    lc = lc or bpy.context.view_layer.layer_collection
    for c in lc.children:
        if c.name == name: return c
        r = _layer_coll(name, c)
        if r: return r
_layer_coll('Collection').exclude = True

# ---- scene / render settings (as saved in the file)
scene.frame_start = 1; scene.frame_end = 40; scene.frame_set(25)
scene.render.engine = 'BLENDER_EEVEE_NEXT'
scene.cycles.use_denoising = False
scene.cycles.samples = 128
scene.cycles.sampling_pattern = 'TABULATED_SOBOL'
scene.cycles.use_adaptive_sampling = False
scene.cycles.use_light_tree = False
scene.view_settings.view_transform = 'Filmic'
bpy.context.view_layer.update()

# ---- added for rendering (the .blend has no active camera and no usable light): camera, sun
cam_auto = bpy.data.cameras.new('AutoCamera')
cam_auto.lens = 50.0
cam_auto.sensor_width = 36.0
cam_auto.clip_end = 1000.0
ob_auto_camera = bpy.data.objects.new('AutoCamera', cam_auto)
scene.collection.objects.link(ob_auto_camera)
ob_auto_camera.location = (4.13488, -5.49199, 5.60577)
ob_auto_camera.rotation_euler = (1.09748, -7.21219e-08, 0.694738)
scene.camera = ob_auto_camera
light_auto_sun = bpy.data.lights.new('AutoSun', 'SUN')
light_auto_sun.energy = 3.0
light_auto_sun.angle = 0.0523599
ob_auto_sun = bpy.data.objects.new('AutoSun', light_auto_sun)
scene.collection.objects.link(ob_auto_sun)
ob_auto_sun.rotation_euler = (0.872665, 0.174533, 0.523599)
bpy.context.view_layer.update()
